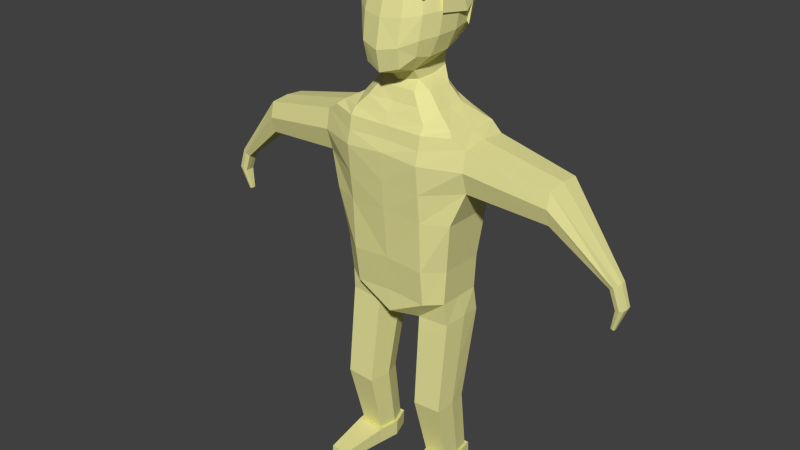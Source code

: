 # Source: Npc.blend  (saved by Blender 2.70.0; exported with 4.5.12 LTS)
import bpy
from mathutils import Matrix  # noqa: F401  (used for matrix-valued properties, if any)

bpy.ops.wm.read_factory_settings(use_empty=True)
scene = bpy.context.scene
scene.name = 'Scene'

# ---- collections
col_collection_1 = bpy.data.collections.new('Collection 1'); scene.collection.children.link(col_collection_1)

# ---- materials (node trees are filled in below, after node groups)
mat_npc_material = bpy.data.materials.new('Npc_Material')
mat_npc_material.alpha_threshold = 0.0
mat_npc_material.use_transparent_shadow = False
mat_npc_material.diffuse_color = (0.8, 0.7679, 0.3237, 1.0)
mat_npc_material.roughness = 0.5
mat_npc_material.specular_intensity = 0.0
mat_npc_material.line_color = (0.0, 0.0, 0.0, 1.0)
mat_pelo = bpy.data.materials.new('Pelo')
mat_pelo.alpha_threshold = 0.0
mat_pelo.use_transparent_shadow = False
mat_pelo.diffuse_color = (0.4029, 0.3519, 0.4109, 1.0)
mat_pelo.roughness = 0.5
mat_pelo.specular_intensity = 0.0
mat_pelo.line_color = (0.0, 0.0, 0.0, 1.0)
mat_short = bpy.data.materials.new('Short')
mat_short.alpha_threshold = 0.0
mat_short.use_transparent_shadow = False
mat_short.diffuse_color = (0.8, 0.0506, 0.1118, 1.0)
mat_short.roughness = 0.5
mat_short.specular_intensity = 0.0
mat_short.line_color = (0.0, 0.0, 0.0, 1.0)
mat_camisa = bpy.data.materials.new('Camisa')
mat_camisa.alpha_threshold = 0.0
mat_camisa.use_transparent_shadow = False
mat_camisa.diffuse_color = (0.8, 0.6077, 0.03067, 1.0)
mat_camisa.roughness = 0.5
mat_camisa.specular_intensity = 0.0
mat_camisa.line_color = (0.0, 0.0, 0.0, 1.0)

# ---- material node trees

# ---- world
world_world = bpy.data.worlds.new('World'); scene.world = world_world
world_world.color = (0.05088, 0.05088, 0.05088)
world_world.use_sun_shadow = False
world_world.sun_shadow_jitter_overblur = 0.0
world_world.cycles.sampling_method = 'MANUAL'
world_world.cycles.sample_map_resolution = 256

# ---- meshes
me_cube_002 = bpy.data.meshes.new('Cube.002')
me_cube_002.from_pydata([(0.4109, 0.4961, 3.553), (0.2149, 0.481, 3.78), (0.4942, -0.1795, 3.041), (0.2381, -0.5766, 2.939), (0.2354, 0.2825, 2.749), (0.2377, -0.2867, 2.624), (0.2482, 0.0768, 3.974), (0.2348, 0.2917, 3.889), (0.515, -0.1604, 3.578), (0.2311, 0.59, 3.564), (0.5481, 0.3353, 3.318), (0.5253, -0.1628, 3.316), (0.5247, 0.07579, 3.057), (0.5267, 0.3239, 3.334), (0.2515, -0.5261, 3.257), (0.2509, 0.01933, 2.665), (0.5154, 0.3155, 3.58), (0.5466, -0.1926, 3.299), (0.4006, 0.4812, 3.11), (0.2204, 0.4766, 2.887), (0.5487, 0.08461, 3.603), (0.4001, -0.4129, 3.012), (0.3995, -0.2114, 2.795), (0.3993, 0.2812, 2.881), (0.2475, 0.6312, 3.309), (0.2241, -0.5229, 2.694), (0.5141, 0.3153, 3.053), (0.2315, 0.3004, 3.92), (0.4254, -0.3835, 3.291), (0.4245, 0.05294, 2.821), (0.2318, 0.608, 3.054), (0.3462, 0.4215, 2.954), (0.3472, -0.394, 2.822), (0.2322, -0.1612, 3.931), (0.2327, -0.5036, 3.545), (0.7166, 0.3645, -0.5129), (0.7313, -0.2481, -0.4678), (0.8395, 0.3065, 0.932), (0.8395, -0.3781, 0.9432), (0.8362, 0.3684, 2.01), (0.8362, -0.3818, 2.01), (0.5, 0.4772, 0.8518), (0.3123, -0.2543, -0.4903), (0.3677, 0.3792, -0.5387), (0.5, -0.5041, 0.9209), (0.5, 0.4863, 2.006), (0.5, -0.5059, 1.992), (0.7079, 0.3083, -0.1794), (0.7079, -0.2823, -0.1668), (0.4993, 0.536, -0.2236), (0.4927, -0.4197, -0.1953), (0.9979, -0.3063, 1.372), (0.9996, 0.2691, 1.384), (0.5, -0.5443, 1.284), (0.5, 0.5166, 1.269), (0.7496, 0.2809, 0.2882), (0.7496, -0.3034, 0.2969), (0.4989, 0.4778, 0.2425), (0.4978, -0.4791, 0.2728), (1.0, -0.3372, 1.903), (1.0, 0.3209, 1.903), (0.5, -0.5368, 1.821), (0.5, 0.4919, 1.822), (1.0, -0.388, 1.65), (1.0, 0.3638, 1.649), (0.5, -0.5784, 1.652), (0.5, 0.4971, 1.639), (0.8395, -0.03995, 0.9376), (0.7467, 0.0761, -0.4692), (0.8362, -0.006607, 2.004), (0.539, 0.1973, 2.2), (0.2542, 0.09594, -0.4939), (0.539, -0.2157, 2.2), (0.7079, 0.0192, -0.1731), (0.9968, -0.01596, 1.364), (0.7496, -0.004946, 0.2925), (1.0, -0.008837, 1.928), (2.033, 0.1968, 1.306), (0.6758, 0.2671, -2.551), (0.6933, -0.1562, -2.549), (0.3887, -0.1603, -2.564), (0.421, 0.2775, -2.569), (0.706, 0.06038, -2.55), (0.3501, 0.0737, -2.567), (0.3076, -0.09879, -1.675), (0.3974, 0.1438, -1.697), (0.7432, -0.1151, -1.655), (0.7278, -0.3802, -1.654), (0.3548, -0.3853, -1.673), (0.7027, 0.1314, -1.675), (0.7033, 0.31, -2.536), (0.7245, -0.2009, -2.533), (0.3569, -0.2058, -2.552), (0.3958, 0.3226, -2.557), (0.7398, 0.06051, -2.535), (0.3103, 0.07659, -2.554), (0.7117, 0.3085, -2.751), (0.7329, -0.2023, -2.749), (0.3652, -0.2073, -2.767), (0.4042, 0.3211, -2.772), (0.7481, 0.05902, -2.75), (0.3186, 0.07511, -2.77), (0.6607, -0.8209, -2.599), (0.4357, -0.8239, -2.61), (0.6658, -0.8218, -2.731), (0.4408, -0.8248, -2.742), (2.728, -0.08427, 0.7162), (2.73, 0.04632, 0.7179), (2.825, -0.08792, 0.7881), (2.825, 0.05777, 0.7881), (2.777, -0.1016, 0.7528), (2.777, 0.06725, 0.7526), (2.726, -0.01692, 0.7152), (2.831, -0.01507, 0.7924), (2.762, -0.04251, 0.2267), (2.033, -0.01712, 1.291), (2.033, -0.01087, 1.73), (2.033, 0.2356, 1.706), (2.033, 0.2677, 1.503), (2.033, -0.2573, 1.706), (2.033, -0.3037, 1.505), (2.033, -0.245, 1.297), (2.812, -0.07827, 0.4825), (2.814, 0.04065, 0.4832), (2.918, -0.08159, 0.5129), (2.918, 0.05108, 0.5129), (2.866, -0.09408, 0.4979), (2.866, 0.05971, 0.4979), (2.811, -0.01694, 0.482), (2.924, -0.01526, 0.5147), (2.763, 0.007142, 0.2264), (2.807, -0.0439, 0.2156), (2.807, 0.0115, 0.2156), (2.785, -0.04911, 0.2211), (2.785, 0.0151, 0.2211), (2.762, -0.0169, 0.2269), (2.81, -0.0162, 0.215), (2.785, -0.017, 0.2211), (0.7672, 0.3011, 2.067), (0.7672, -0.3165, 2.068), (0.4904, 0.4359, 2.101), (0.4904, -0.4332, 2.088), (0.7672, -0.007637, 2.068), (0.3539, 0.3469, 2.24), (0.3539, -0.3636, 2.238), (0.539, -0.009228, 2.191), (0.3773, 0.1611, 2.392), (0.3773, -0.1803, 2.392), (0.2493, 0.2939, 2.392), (0.2493, -0.2997, 2.392), (0.3773, -0.009645, 2.39), (0.2395, 0.2681, 2.556), (0.2414, -0.2132, 2.508), (0.2523, 0.043, 2.512), (0.4962, -0.1332, 3.573), (0.4953, 0.3054, 3.089), (0.2359, -0.4495, 3.543), (0.2502, 0.08551, 3.938), (0.2195, 0.4581, 3.759), (0.4001, -0.3284, 3.543), (0.5571, 0.08875, 3.33), (0.4114, 0.506, 3.075), (0.2159, 0.501, 2.834), (0.4114, 0.2919, 3.795), (0.4122, -0.141, 3.801), (0.4314, -0.3722, 3.458), (0.2162, -0.3694, 3.788), (0.5788, 0.1992, 3.242), (0.4396, 0.5323, 3.315), (0.4406, 0.08236, 3.838), (0.3523, 0.4412, 2.906), (0.3523, 0.43, 3.716), (0.353, -0.3006, 3.721), (0.2829, -0.008912, -1.13), (0.7448, -0.02686, -1.108), (0.3352, -0.3248, -1.127), (0.3837, 0.2525, -1.162), (0.7294, -0.3192, -1.107), (0.7091, 0.2389, -1.139), (1.259, -0.01625, 1.346), (1.261, 0.2993, 1.853), (1.261, 0.3395, 1.612), (1.261, -0.317, 1.853), (1.261, 0.2508, 1.364), (1.261, -0.00935, 1.878), (1.261, -0.3667, 1.613), (1.26, -0.2908, 1.353), (-0.4109, 0.4961, 3.553), (-0.2149, 0.481, 3.78), (0.0, -0.1813, 3.972), (-0.4942, -0.1795, 3.041), (-0.2381, -0.5766, 2.939), (-0.2354, 0.2825, 2.749), (-0.2377, -0.2867, 2.624), (-0.2482, 0.0768, 3.974), (-0.2348, 0.2917, 3.889), (-0.515, -0.1604, 3.578), (0.0, -0.5493, 3.553), (-0.2311, 0.59, 3.564), (-0.5481, 0.3353, 3.318), (-0.5253, -0.1628, 3.316), (-0.5247, 0.07579, 3.057), (-0.5267, 0.3239, 3.334), (0.0, -0.4917, 3.55), (0.0, -0.6412, 2.892), (-0.2515, -0.5261, 3.257), (0.0, 0.2897, 2.701), (-0.2509, 0.01933, 2.665), (0.0, -0.3351, 2.558), (0.0, 0.3031, 3.926), (-0.5154, 0.3155, 3.58), (-0.5466, -0.1926, 3.299), (-0.4006, 0.4812, 3.11), (-0.2204, 0.4766, 2.887), (-0.5487, 0.08461, 3.603), (0.0, 0.6372, 3.033), (-0.4001, -0.4129, 3.012), (-0.3995, -0.2114, 2.795), (-0.3993, 0.2812, 2.881), (-0.2475, 0.6312, 3.309), (-0.2241, -0.5229, 2.694), (-0.5141, 0.3153, 3.053), (0.0, -0.578, 3.237), (0.0, 0.0822, 3.979), (0.0, 0.4799, 3.788), (0.0, 0.6157, 3.579), (0.0, 0.5014, 2.853), (-0.2315, 0.3004, 3.92), (-0.4254, -0.3835, 3.291), (-0.4245, 0.05294, 2.821), (-0.2318, 0.608, 3.054), (0.0, -0.5905, 2.628), (-0.3462, 0.4215, 2.954), (-0.3472, -0.394, 2.822), (-0.2322, -0.1612, 3.931), (-0.2327, -0.5036, 3.545), (-0.7166, 0.3645, -0.5129), (-0.7313, -0.2481, -0.4678), (-0.8395, 0.3065, 0.932), (-0.8395, -0.3781, 0.9432), (0.0, 0.4813, 0.9181), (0.0, 0.5793, -0.4515), (0.0, -0.5387, 0.9613), (0.0, -0.4335, -0.446), (-0.8362, 0.3684, 2.01), (-0.8362, -0.3818, 2.01), (0.0, 0.4822, 2.007), (0.0, -0.5003, 1.992), (-0.5, 0.4772, 0.8518), (-0.3123, -0.2543, -0.4903), (-0.3677, 0.3792, -0.5387), (-0.5, -0.5041, 0.9209), (-0.5, 0.4863, 2.006), (-0.5, -0.5059, 1.992), (-0.7079, 0.3083, -0.1794), (-0.7079, -0.2823, -0.1668), (0.0, 0.5362, -0.1863), (0.0, -0.4243, -0.1578), (-0.4993, 0.536, -0.2236), (-0.4927, -0.4197, -0.1953), (0.0, -0.567, 1.329), (-0.9979, -0.3063, 1.372), (-0.9996, 0.2691, 1.384), (0.0, 0.5137, 1.331), (-0.5, -0.5443, 1.284), (-0.5, 0.5166, 1.269), (-0.7496, 0.2809, 0.2882), (-0.7496, -0.3034, 0.2969), (0.0, 0.4797, 0.281), (0.0, -0.4817, 0.3076), (-0.4989, 0.4778, 0.2425), (-0.4978, -0.4791, 0.2728), (-1.0, -0.3372, 1.903), (-1.0, 0.3209, 1.903), (0.0, 0.4831, 1.837), (-0.5, -0.5368, 1.821), (-0.5, 0.4919, 1.822), (0.0, -0.527, 1.834), (-1.0, -0.388, 1.65), (-1.0, 0.3638, 1.649), (0.0, 0.4943, 1.674), (-0.5, -0.5784, 1.652), (-0.5, 0.4971, 1.639), (0.0, -0.5817, 1.687), (-0.8395, -0.03995, 0.9376), (-0.7467, 0.0761, -0.4692), (0.0, 0.07933, -0.4488), (-0.8362, -0.006607, 2.004), (-0.539, 0.1973, 2.2), (-0.2542, 0.09594, -0.4939), (-0.539, -0.2157, 2.2), (-0.7079, 0.0192, -0.1731), (-0.9968, -0.01596, 1.364), (-0.7496, -0.004946, 0.2925), (-1.0, -0.008837, 1.928), (-2.033, 0.1968, 1.306), (-0.6758, 0.2671, -2.551), (-0.6933, -0.1562, -2.549), (-0.3887, -0.1603, -2.564), (-0.421, 0.2775, -2.569), (-0.706, 0.06038, -2.55), (-0.3501, 0.0737, -2.567), (-0.3076, -0.09879, -1.675), (-0.3974, 0.1438, -1.697), (-0.7432, -0.1151, -1.655), (-0.7278, -0.3802, -1.654), (-0.3548, -0.3853, -1.673), (-0.7027, 0.1314, -1.675), (-0.7033, 0.31, -2.536), (-0.7245, -0.2009, -2.533), (-0.3569, -0.2058, -2.552), (-0.3958, 0.3226, -2.557), (-0.7398, 0.06051, -2.535), (-0.3103, 0.07659, -2.554), (-0.7117, 0.3085, -2.751), (-0.7329, -0.2023, -2.749), (-0.3652, -0.2073, -2.767), (-0.4042, 0.3211, -2.772), (-0.7481, 0.05902, -2.75), (-0.3186, 0.07511, -2.77), (-0.6607, -0.8209, -2.599), (-0.4357, -0.8239, -2.61), (-0.6658, -0.8218, -2.731), (-0.4408, -0.8248, -2.742), (-2.728, -0.08427, 0.7162), (-2.73, 0.04632, 0.7179), (-2.825, -0.08792, 0.7881), (-2.825, 0.05777, 0.7881), (-2.777, -0.1016, 0.7528), (-2.777, 0.06725, 0.7526), (-2.726, -0.01692, 0.7152), (-2.831, -0.01507, 0.7924), (-2.762, -0.04251, 0.2267), (-2.033, -0.01712, 1.291), (-2.033, -0.01087, 1.73), (-2.033, 0.2356, 1.706), (-2.033, 0.2677, 1.503), (-2.033, -0.2573, 1.706), (-2.033, -0.3037, 1.505), (-2.033, -0.245, 1.297), (-2.812, -0.07827, 0.4825), (-2.814, 0.04065, 0.4832), (-2.918, -0.08159, 0.5129), (-2.918, 0.05108, 0.5129), (-2.866, -0.09408, 0.4979), (-2.866, 0.05971, 0.4979), (-2.811, -0.01694, 0.482), (-2.924, -0.01526, 0.5147), (-2.763, 0.007142, 0.2264), (-2.807, -0.0439, 0.2156), (-2.807, 0.0115, 0.2156), (-2.785, -0.04911, 0.2211), (-2.785, 0.0151, 0.2211), (-2.762, -0.0169, 0.2269), (-2.81, -0.0162, 0.215), (-2.785, -0.017, 0.2211), (-0.7672, 0.3011, 2.067), (-0.7672, -0.3165, 2.068), (0.0, 0.4387, 2.119), (0.0, -0.4374, 2.105), (-0.4904, 0.4359, 2.101), (-0.4904, -0.4332, 2.088), (-0.7672, -0.007637, 2.068), (0.0, 0.3422, 2.238), (0.0, -0.352, 2.233), (-0.3539, 0.3469, 2.24), (-0.3539, -0.3636, 2.238), (-0.539, -0.009228, 2.191), (-0.3773, 0.1611, 2.392), (-0.3773, -0.1803, 2.392), (0.0, 0.2949, 2.392), (0.0, -0.3002, 2.392), (-0.2493, 0.2939, 2.392), (-0.2493, -0.2997, 2.392), (-0.3773, -0.009645, 2.39), (-0.2395, 0.2681, 2.556), (-0.2414, -0.2132, 2.508), (0.0, 0.2694, 2.516), (-0.2523, 0.043, 2.512), (0.0, -0.2596, 2.458), (-0.4962, -0.1332, 3.573), (-0.4953, 0.3054, 3.089), (-0.2359, -0.4495, 3.543), (-0.2502, 0.08551, 3.938), (-0.2195, 0.4581, 3.759), (-0.4001, -0.3284, 3.543), (-0.5571, 0.08875, 3.33), (-0.4114, 0.506, 3.075), (-0.2159, 0.501, 2.834), (-0.4114, 0.2919, 3.795), (-0.4122, -0.141, 3.801), (-0.4314, -0.3722, 3.458), (-0.2162, -0.3694, 3.788), (0.0, 0.6564, 3.306), (-0.5788, 0.1992, 3.242), (0.0, 0.07321, 4.018), (0.0, 0.5047, 3.811), (-0.4396, 0.5323, 3.315), (0.0, 0.5279, 2.797), (-0.4406, 0.08236, 3.838), (0.0, -0.4043, 3.819), (-0.3523, 0.4412, 2.906), (-0.3523, 0.43, 3.716), (-0.353, -0.3006, 3.721), (0.0, 0.3051, 3.971), (-0.2829, -0.008912, -1.13), (-0.7448, -0.02686, -1.108), (-0.3352, -0.3248, -1.127), (-0.3837, 0.2525, -1.162), (-0.7294, -0.3192, -1.107), (-0.7091, 0.2389, -1.139), (-1.259, -0.01625, 1.346), (-1.261, 0.2993, 1.853), (-1.261, 0.3395, 1.612), (-1.261, -0.317, 1.853), (-1.261, 0.2508, 1.364), (-1.261, -0.00935, 1.878), (-1.261, -0.3667, 1.613), (-1.26, -0.2908, 1.353)], [], [(16, 20, 167, 10), (30, 162, 398, 215), (30, 161, 170, 162), (30, 24, 168, 161), (30, 215, 393, 24), (9, 0, 168, 24), (9, 1, 171, 0), (9, 225, 396, 1), (9, 24, 393, 225), (2, 11, 28, 21), (2, 21, 32, 22), (2, 22, 29, 12), (3, 14, 222, 204), (3, 204, 231, 25), (3, 25, 32, 21), (3, 21, 28, 14), (15, 5, 152, 153), (4, 206, 226, 19), (4, 19, 31, 23), (4, 23, 29, 15), (5, 208, 379, 152), (5, 15, 29, 22), (5, 22, 32, 25), (5, 25, 231, 208), (49, 47, 35, 43), (73, 48, 36, 68), (86, 87, 79, 82), (50, 257, 243, 42), (61, 59, 40, 46), (46, 40, 139, 141), (76, 60, 39, 69), (62, 274, 246, 45), (256, 49, 43, 241), (286, 241, 43, 71), (48, 50, 42, 36), (277, 61, 46, 247), (45, 246, 358, 140), (60, 62, 45, 39), (57, 55, 47, 49), (75, 56, 48, 73), (58, 269, 257, 50), (268, 57, 49, 256), (56, 58, 50, 48), (44, 38, 51, 53), (67, 37, 52, 74), (41, 240, 263, 54), (242, 44, 53, 260), (37, 41, 54, 52), (41, 37, 55, 57), (67, 38, 56, 75), (44, 242, 269, 58), (240, 41, 57, 268), (38, 44, 58, 56), (65, 63, 59, 61), (119, 120, 110, 108), (66, 280, 274, 62), (283, 65, 61, 277), (64, 66, 62, 60), (53, 51, 63, 65), (118, 117, 109, 111), (54, 263, 280, 66), (260, 53, 65, 283), (52, 54, 66, 64), (47, 73, 68, 35), (84, 85, 81, 83), (247, 46, 141, 359), (59, 76, 69, 40), (243, 286, 71, 42), (69, 39, 138, 142), (55, 75, 73, 47), (38, 67, 74, 51), (37, 67, 75, 55), (115, 77, 107, 112), (117, 116, 113, 109), (88, 84, 83, 80), (85, 89, 78, 81), (87, 88, 80, 79), (89, 86, 82, 78), (174, 177, 87, 86), (173, 176, 85, 84), (175, 173, 84, 88), (176, 178, 89, 85), (177, 175, 88, 87), (178, 174, 86, 89), (78, 82, 94, 90), (79, 80, 92, 91), (81, 78, 90, 93), (80, 83, 95, 92), (82, 79, 91, 94), (83, 81, 93, 95), (94, 91, 97, 100), (95, 93, 99, 101), (101, 99, 96, 100), (98, 101, 100, 97), (92, 95, 101, 98), (93, 90, 96, 99), (92, 98, 105, 103), (90, 94, 100, 96), (102, 103, 105, 104), (97, 91, 102, 104), (98, 97, 104, 105), (91, 92, 103, 102), (108, 110, 126, 124), (111, 109, 125, 127), (112, 107, 123, 128), (109, 113, 129, 125), (116, 119, 108, 113), (77, 118, 111, 107), (120, 121, 106, 110), (121, 115, 112, 106), (182, 185, 120, 119), (181, 180, 117, 118), (179, 183, 77, 115), (180, 184, 116, 117), (184, 182, 119, 116), (183, 181, 118, 77), (185, 186, 121, 120), (186, 179, 115, 121), (124, 126, 133, 131), (127, 125, 132, 134), (128, 123, 130, 135), (125, 129, 136, 132), (113, 108, 124, 129), (107, 111, 127, 123), (110, 106, 122, 126), (106, 112, 128, 122), (137, 134, 132, 136), (135, 130, 134, 137), (133, 137, 136, 131), (114, 135, 137, 133), (129, 124, 131, 136), (123, 127, 134, 130), (126, 122, 114, 133), (122, 128, 135, 114), (141, 139, 72, 144), (140, 358, 363, 143), (359, 141, 144, 364), (142, 138, 70, 145), (40, 69, 142, 139), (39, 45, 140, 138), (144, 72, 147, 149), (143, 363, 370, 148), (364, 144, 149, 371), (145, 70, 146, 150), (139, 142, 145, 72), (138, 140, 143, 70), (72, 145, 150, 147), (70, 143, 148, 146), (371, 149, 152, 379), (4, 15, 153, 151), (206, 4, 151, 377), (147, 153, 152, 149), (370, 377, 151, 148), (146, 148, 151, 153), (147, 150, 146, 153), (159, 154, 8, 165), (156, 159, 165, 34), (16, 10, 168, 0), (16, 0, 171, 163), (16, 163, 169, 20), (8, 17, 167, 20), (8, 20, 169, 164), (8, 164, 172, 165), (26, 161, 168, 10), (34, 165, 172, 166), (34, 166, 400, 197), (33, 6, 395, 189), (33, 189, 400, 166), (33, 166, 172, 164), (33, 164, 169, 6), (27, 6, 169, 163), (27, 163, 171, 1), (27, 404, 395, 6), (68, 36, 177, 174), (71, 43, 176, 173), (42, 71, 173, 175), (43, 35, 178, 176), (36, 42, 175, 177), (35, 68, 174, 178), (59, 63, 185, 182), (64, 60, 180, 181), (74, 52, 183, 179), (60, 76, 184, 180), (76, 59, 182, 184), (52, 64, 181, 183), (63, 51, 186, 185), (51, 74, 179, 186), (154, 159, 28, 11), (2, 12, 160, 11), (155, 13, 160, 12), (155, 12, 29, 23), (155, 23, 31, 18), (156, 203, 222, 14), (156, 14, 28, 159), (7, 209, 223, 157), (7, 158, 224, 209), (11, 160, 167, 17), (7, 157, 6, 27), (158, 7, 27, 1), (155, 18, 161, 26), (18, 31, 170, 161), (157, 223, 395, 6), (19, 226, 398, 162), (203, 156, 34, 197), (224, 158, 1, 396), (160, 13, 10, 167), (154, 11, 17, 8), (13, 155, 26, 10), (31, 19, 162, 170), (1, 396, 224, 404, 27), (210, 199, 394, 214), (230, 215, 398, 388), (230, 388, 401, 387), (230, 387, 397, 219), (230, 219, 393, 215), (198, 219, 397, 187), (198, 187, 402, 188), (198, 188, 396, 225), (198, 225, 393, 219), (190, 216, 228, 200), (190, 217, 233, 216), (190, 201, 229, 217), (191, 204, 222, 205), (191, 220, 231, 204), (191, 216, 233, 220), (191, 205, 228, 216), (207, 378, 376, 193), (192, 213, 226, 206), (192, 218, 232, 213), (192, 207, 229, 218), (193, 376, 379, 208), (193, 217, 229, 207), (193, 220, 233, 217), (193, 208, 231, 220), (258, 250, 236, 254), (291, 285, 237, 255), (304, 300, 297, 305), (259, 249, 243, 257), (275, 253, 245, 272), (253, 361, 357, 245), (294, 287, 244, 273), (276, 252, 246, 274), (256, 241, 250, 258), (286, 289, 250, 241), (255, 237, 249, 259), (277, 247, 253, 275), (252, 360, 358, 246), (273, 244, 252, 276), (270, 258, 254, 266), (293, 291, 255, 267), (271, 259, 257, 269), (268, 256, 258, 270), (267, 255, 259, 271), (251, 264, 261, 239), (284, 292, 262, 238), (248, 265, 263, 240), (242, 260, 264, 251), (238, 262, 265, 248), (248, 270, 266, 238), (284, 293, 267, 239), (251, 271, 269, 242), (240, 268, 270, 248), (239, 267, 271, 251), (281, 275, 272, 278), (337, 326, 328, 338), (282, 276, 274, 280), (283, 277, 275, 281), (279, 273, 276, 282), (264, 281, 278, 261), (336, 329, 327, 335), (265, 282, 280, 263), (260, 283, 281, 264), (262, 279, 282, 265), (254, 236, 285, 291), (302, 301, 299, 303), (247, 359, 361, 253), (272, 245, 287, 294), (243, 249, 289, 286), (287, 362, 356, 244), (266, 254, 291, 293), (239, 261, 292, 284), (238, 266, 293, 284), (333, 330, 325, 295), (335, 327, 331, 334), (306, 298, 301, 302), (303, 299, 296, 307), (305, 297, 298, 306), (307, 296, 300, 304), (406, 304, 305, 409), (405, 302, 303, 408), (407, 306, 302, 405), (408, 303, 307, 410), (409, 305, 306, 407), (410, 307, 304, 406), (296, 308, 312, 300), (297, 309, 310, 298), (299, 311, 308, 296), (298, 310, 313, 301), (300, 312, 309, 297), (301, 313, 311, 299), (312, 318, 315, 309), (313, 319, 317, 311), (319, 318, 314, 317), (316, 315, 318, 319), (310, 316, 319, 313), (311, 317, 314, 308), (310, 321, 323, 316), (308, 314, 318, 312), (320, 322, 323, 321), (315, 322, 320, 309), (316, 323, 322, 315), (309, 320, 321, 310), (326, 342, 344, 328), (329, 345, 343, 327), (330, 346, 341, 325), (327, 343, 347, 331), (334, 331, 326, 337), (295, 325, 329, 336), (338, 328, 324, 339), (339, 324, 330, 333), (414, 337, 338, 417), (413, 336, 335, 412), (411, 333, 295, 415), (412, 335, 334, 416), (416, 334, 337, 414), (415, 295, 336, 413), (417, 338, 339, 418), (418, 339, 333, 411), (342, 349, 351, 344), (345, 352, 350, 343), (346, 353, 348, 341), (343, 350, 354, 347), (331, 347, 342, 326), (325, 341, 345, 329), (328, 344, 340, 324), (324, 340, 346, 330), (355, 354, 350, 352), (353, 355, 352, 348), (351, 349, 354, 355), (332, 351, 355, 353), (347, 354, 349, 342), (341, 348, 352, 345), (344, 351, 332, 340), (340, 332, 353, 346), (361, 366, 290, 357), (360, 365, 363, 358), (359, 364, 366, 361), (362, 367, 288, 356), (245, 357, 362, 287), (244, 356, 360, 252), (366, 373, 369, 290), (365, 372, 370, 363), (364, 371, 373, 366), (367, 374, 368, 288), (357, 290, 367, 362), (356, 288, 365, 360), (290, 369, 374, 367), (288, 368, 372, 365), (371, 379, 376, 373), (192, 375, 378, 207), (206, 377, 375, 192), (369, 373, 376, 378), (370, 372, 375, 377), (368, 378, 375, 372), (369, 378, 368, 374), (385, 391, 196, 380), (382, 235, 391, 385), (210, 187, 397, 199), (210, 389, 402, 187), (210, 214, 399, 389), (196, 214, 394, 211), (196, 390, 399, 214), (196, 391, 403, 390), (221, 199, 397, 387), (235, 392, 403, 391), (235, 197, 400, 392), (234, 189, 395, 194), (234, 392, 400, 189), (234, 390, 403, 392), (234, 194, 399, 390), (227, 389, 399, 194), (227, 188, 402, 389), (227, 194, 395, 404), (285, 406, 409, 237), (289, 405, 408, 250), (249, 407, 405, 289), (250, 408, 410, 236), (237, 409, 407, 249), (236, 410, 406, 285), (272, 414, 417, 278), (279, 413, 412, 273), (292, 411, 415, 262), (273, 412, 416, 294), (294, 416, 414, 272), (262, 415, 413, 279), (278, 417, 418, 261), (261, 418, 411, 292), (380, 200, 228, 385), (190, 200, 386, 201), (381, 201, 386, 202), (381, 218, 229, 201), (381, 212, 232, 218), (382, 205, 222, 203), (382, 385, 228, 205), (195, 383, 223, 209), (195, 209, 224, 384), (200, 211, 394, 386), (195, 227, 194, 383), (384, 188, 227, 195), (381, 221, 387, 212), (212, 387, 401, 232), (383, 194, 395, 223), (213, 388, 398, 226), (203, 197, 235, 382), (224, 396, 188, 384), (386, 394, 199, 202), (380, 196, 211, 200), (202, 199, 221, 381), (232, 401, 388, 213), (188, 227, 404, 224, 396)])
_uv = me_cube_002.uv_layers.new(name='UVMap')
_uv.uv.foreach_set('vector', [0.3407, 0.7603, 0.3727, 0.7602, 0.3517, 0.8066, 0.3342, 0.7947, 0.02924, 0.8463, 0.02927, 0.8159, 0.05904, 0.8103, 0.06125, 0.8429, 0.02924, 0.8463, 0.003235, 0.8495, 0.009913, 0.8261, 0.02927, 0.8159, 0.02924, 0.8463, 0.02803, 0.8814, 0.0003336, 0.8825, 0.003235, 0.8495, 0.02924, 0.8463, 0.06125, 0.8429, 0.06216, 0.8804, 0.02803, 0.8814, 0.03022, 0.9162, 0.004238, 0.915, 0.0003336, 0.8825, 0.02803, 0.8814, 0.03022, 0.9162, 0.03125, 0.9457, 0.01159, 0.9373, 0.004238, 0.915, 0.03022, 0.9162, 0.06216, 0.9178, 0.061, 0.9495, 0.03125, 0.9457, 0.03022, 0.9162, 0.02803, 0.8814, 0.06216, 0.8804, 0.06216, 0.9178, 0.5431, 0.5797, 0.5779, 0.5949, 0.5595, 0.6192, 0.5233, 0.6054, 0.5431, 0.5797, 0.5233, 0.6054, 0.5007, 0.5909, 0.5097, 0.5675, 0.5431, 0.5797, 0.5097, 0.5675, 0.5297, 0.537, 0.5614, 0.5498, 0.3389, 0.9132, 0.3372, 0.8698, 0.3723, 0.8733, 0.3723, 0.9203, 0.3724, 0.9147, 0.4059, 0.9219, 0.404, 0.9583, 0.3725, 0.9486, 0.5016, 0.6192, 0.475, 0.5974, 0.5007, 0.5909, 0.5233, 0.6054, 0.3724, 0.9147, 0.3476, 0.9047, 0.3446, 0.8664, 0.3708, 0.8713, 0.5057, 0.5296, 0.4815, 0.5644, 0.4721, 0.5483, 0.4887, 0.5173, 0.7025, 0.8659, 0.7025, 0.8976, 0.674, 0.9003, 0.6764, 0.8704, 0.532, 0.5024, 0.5606, 0.487, 0.5674, 0.4992, 0.5508, 0.5125, 0.532, 0.5024, 0.5508, 0.5125, 0.5297, 0.537, 0.5057, 0.5296, 0.7719, 0.0003336, 0.8052, 0.009091, 0.804, 0.02308, 0.7702, 0.01657, 0.4815, 0.5644, 0.5057, 0.5296, 0.5297, 0.537, 0.5097, 0.5675, 0.4815, 0.5644, 0.5097, 0.5675, 0.5007, 0.5909, 0.475, 0.5974, 0.4451, 0.8972, 0.447, 0.8645, 0.4768, 0.8548, 0.4768, 0.8901, 0.3372, 0.3227, 0.3053, 0.3285, 0.3048, 0.2829, 0.3526, 0.2791, 0.8592, 0.6435, 0.9006, 0.6427, 0.896, 0.6831, 0.8515, 0.6829, 0.8777, 0.8441, 0.9141, 0.8443, 0.8832, 0.9664, 0.8535, 0.9662, 0.7436, 0.3868, 0.8106, 0.3812, 0.8112, 0.4207, 0.7655, 0.4278, 0.742, 0.1097, 0.6702, 0.09965, 0.6931, 0.0847, 0.7411, 0.08642, 0.9465, 0.05855, 0.9355, 0.09991, 0.9247, 0.08936, 0.9353, 0.05266, 0.8889, 0.1328, 0.8445, 0.1416, 0.8338, 0.1162, 0.8847, 0.1084, 0.3376, 0.6034, 0.4057, 0.6051, 0.4058, 0.6283, 0.3376, 0.6286, 0.4054, 0.3274, 0.3372, 0.3227, 0.3526, 0.2791, 0.4059, 0.2911, 0.3059, 0.8011, 0.3059, 0.8697, 0.2547, 0.8425, 0.2707, 0.8035, 0.7117, 0.3837, 0.7436, 0.3868, 0.7655, 0.4278, 0.7083, 0.4251, 0.8098, 0.1075, 0.742, 0.1097, 0.7411, 0.08642, 0.809, 0.08597, 0.3376, 0.6286, 0.4058, 0.6283, 0.4052, 0.6437, 0.3382, 0.6415, 0.2668, 0.6146, 0.3376, 0.6034, 0.3376, 0.6286, 0.29, 0.6293, 0.3366, 0.3865, 0.2995, 0.3927, 0.3053, 0.3285, 0.3372, 0.3227, 0.8626, 0.5795, 0.9036, 0.579, 0.9006, 0.6427, 0.8592, 0.6435, 0.7433, 0.3223, 0.811, 0.3171, 0.8106, 0.3812, 0.7436, 0.3868, 0.4048, 0.3915, 0.3366, 0.3865, 0.3372, 0.3227, 0.4054, 0.3274, 0.7058, 0.32, 0.7433, 0.3223, 0.7436, 0.3868, 0.7117, 0.3837, 0.7426, 0.2333, 0.6941, 0.2311, 0.6706, 0.1727, 0.7428, 0.1834, 0.8677, 0.4901, 0.8201, 0.4907, 0.8256, 0.4261, 0.8647, 0.429, 0.3368, 0.4702, 0.4051, 0.4789, 0.4059, 0.5356, 0.3377, 0.5275, 0.8112, 0.2272, 0.7426, 0.2333, 0.7428, 0.1834, 0.8112, 0.1766, 0.288, 0.4812, 0.3368, 0.4702, 0.3377, 0.5275, 0.2658, 0.5433, 0.3368, 0.4702, 0.288, 0.4812, 0.2995, 0.3927, 0.3366, 0.3865, 0.8677, 0.4901, 0.9141, 0.4894, 0.9036, 0.579, 0.8626, 0.5795, 0.7426, 0.2333, 0.8112, 0.2272, 0.811, 0.3171, 0.7433, 0.3223, 0.4051, 0.4789, 0.3368, 0.4702, 0.3366, 0.3865, 0.4048, 0.3915, 0.6941, 0.2311, 0.7426, 0.2333, 0.7433, 0.3223, 0.7058, 0.32, 0.743, 0.1327, 0.6714, 0.1342, 0.6702, 0.09965, 0.742, 0.1097, 0.5284, 0.128, 0.5295, 0.1554, 0.4257, 0.26, 0.4189, 0.2552, 0.3376, 0.5783, 0.4058, 0.5827, 0.4057, 0.6051, 0.3376, 0.6034, 0.811, 0.1275, 0.743, 0.1327, 0.742, 0.1097, 0.8098, 0.1075, 0.2674, 0.5797, 0.3376, 0.5783, 0.3376, 0.6034, 0.2668, 0.6146, 0.7428, 0.1834, 0.6706, 0.1727, 0.6714, 0.1342, 0.743, 0.1327, 0.1248, 0.5604, 0.1245, 0.5881, 0.01329, 0.4625, 0.01997, 0.4576, 0.3377, 0.5275, 0.4059, 0.5356, 0.4058, 0.5827, 0.3376, 0.5783, 0.8112, 0.1766, 0.7428, 0.1834, 0.743, 0.1327, 0.811, 0.1275, 0.2658, 0.5433, 0.3377, 0.5275, 0.3376, 0.5783, 0.2674, 0.5797, 0.8196, 0.6443, 0.8592, 0.6435, 0.8515, 0.6829, 0.8119, 0.6893, 0.7531, 0.8769, 0.7869, 0.879, 0.8112, 0.9975, 0.7829, 0.9979, 0.809, 0.08597, 0.7411, 0.08642, 0.741, 0.0735, 0.8077, 0.07079, 0.9337, 0.1273, 0.8889, 0.1328, 0.8847, 0.1084, 0.9355, 0.09991, 0.3059, 0.7307, 0.3059, 0.8011, 0.2707, 0.8035, 0.2627, 0.7554, 0.8847, 0.1084, 0.8338, 0.1162, 0.841, 0.1028, 0.8829, 0.09606, 0.8234, 0.5799, 0.8626, 0.5795, 0.8592, 0.6435, 0.8196, 0.6443, 0.9141, 0.4894, 0.8677, 0.4901, 0.8647, 0.429, 0.9046, 0.428, 0.8201, 0.4907, 0.8677, 0.4901, 0.8626, 0.5795, 0.8234, 0.5799, 0.1077, 0.2763, 0.108, 0.3057, 0.006294, 0.2871, 0.006714, 0.2784, 0.8771, 0.2753, 0.9102, 0.2683, 0.9367, 0.4243, 0.9268, 0.4254, 0.714, 0.879, 0.7531, 0.8769, 0.7829, 0.9979, 0.751, 0.9997, 0.3443, 0.1199, 0.3025, 0.123, 0.3077, 0.002955, 0.3426, 0.0003336, 0.7129, 0.5873, 0.7637, 0.5895, 0.7562, 0.7128, 0.7147, 0.711, 0.8438, 0.8475, 0.8777, 0.8441, 0.8535, 0.9662, 0.8251, 0.9669, 0.8656, 0.7697, 0.9057, 0.7699, 0.9141, 0.8443, 0.8777, 0.8441, 0.7616, 0.8015, 0.7981, 0.805, 0.7869, 0.879, 0.7531, 0.8769, 0.7185, 0.8038, 0.7616, 0.8015, 0.7531, 0.8769, 0.714, 0.879, 0.3481, 0.1934, 0.3036, 0.1968, 0.3025, 0.123, 0.3443, 0.1199, 0.7108, 0.5124, 0.7645, 0.5149, 0.7637, 0.5895, 0.7129, 0.5873, 0.8291, 0.7745, 0.8656, 0.7697, 0.8777, 0.8441, 0.8438, 0.8475, 0.2383, 0.818, 0.2101, 0.8133, 0.2103, 0.8103, 0.2444, 0.8159, 0.1804, 0.8137, 0.1781, 0.8492, 0.1717, 0.8536, 0.1744, 0.8108, 0.2383, 0.8474, 0.2383, 0.818, 0.2444, 0.8159, 0.2444, 0.8514, 0.1781, 0.8492, 0.21, 0.8549, 0.2101, 0.8605, 0.1717, 0.8536, 0.2101, 0.8133, 0.1804, 0.8137, 0.1744, 0.8108, 0.2103, 0.8103, 0.21, 0.8549, 0.2383, 0.8474, 0.2444, 0.8514, 0.2101, 0.8605, 0.9147, 0.7047, 0.9153, 0.6689, 0.9443, 0.6689, 0.9438, 0.7047, 0.9147, 0.4605, 0.9155, 0.4264, 0.945, 0.4261, 0.9443, 0.4603, 0.6683, 0.8066, 0.7025, 0.8169, 0.7025, 0.8588, 0.6685, 0.8653, 0.6298, 0.8147, 0.6683, 0.8066, 0.6685, 0.8653, 0.6326, 0.8647, 0.9155, 0.499, 0.9147, 0.4605, 0.9443, 0.4603, 0.945, 0.4988, 0.5106, 0.8558, 0.5106, 0.898, 0.4811, 0.8971, 0.4811, 0.8548, 0.9155, 0.499, 0.945, 0.4988, 0.9437, 0.5832, 0.9257, 0.5833, 0.9153, 0.739, 0.9147, 0.7047, 0.9438, 0.7047, 0.9443, 0.739, 0.6552, 0.8969, 0.6552, 0.8662, 0.6733, 0.8659, 0.6733, 0.8966, 0.9443, 0.6689, 0.9153, 0.6689, 0.9263, 0.584, 0.9441, 0.584, 0.6298, 0.8147, 0.6326, 0.8647, 0.5472, 0.8592, 0.5455, 0.8285, 0.1744, 0.8108, 0.1717, 0.8536, 0.0874, 0.837, 0.08908, 0.8108, 0.4189, 0.2552, 0.4257, 0.26, 0.4139, 0.295, 0.4065, 0.2931, 0.01997, 0.4576, 0.01329, 0.4625, 0.0003336, 0.4248, 0.007593, 0.4227, 0.2342, 0.8704, 0.2344, 0.8791, 0.2014, 0.8783, 0.2014, 0.8704, 0.08819, 0.8812, 0.0874, 0.8712, 0.1232, 0.8705, 0.1236, 0.8797, 0.9102, 0.2683, 0.9439, 0.2646, 0.9465, 0.4223, 0.9367, 0.4243, 0.1236, 0.5332, 0.1248, 0.5604, 0.01997, 0.4576, 0.02604, 0.4528, 0.5295, 0.1554, 0.5287, 0.1841, 0.4322, 0.265, 0.4257, 0.26, 0.1076, 0.2451, 0.1077, 0.2763, 0.006714, 0.2784, 0.006493, 0.2691, 0.6343, 0.1068, 0.6356, 0.1395, 0.5295, 0.1554, 0.5284, 0.128, 0.2313, 0.5748, 0.2308, 0.6079, 0.1245, 0.5881, 0.1248, 0.5604, 0.2142, 0.276, 0.2143, 0.3126, 0.108, 0.3057, 0.1077, 0.2763, 0.8528, 0.1754, 0.8943, 0.1671, 0.9102, 0.2683, 0.8771, 0.2753, 0.8943, 0.1671, 0.9363, 0.162, 0.9439, 0.2646, 0.9102, 0.2683, 0.2299, 0.5407, 0.2313, 0.5748, 0.1248, 0.5604, 0.1236, 0.5332, 0.6356, 0.1395, 0.6347, 0.1756, 0.5287, 0.1841, 0.5295, 0.1554, 0.214, 0.2383, 0.2142, 0.276, 0.1077, 0.2763, 0.1076, 0.2451, 0.4065, 0.2931, 0.4139, 0.295, 0.4244, 0.3331, 0.4213, 0.3339, 0.007593, 0.4227, 0.0003336, 0.4248, 0.01467, 0.3839, 0.01774, 0.3846, 0.2014, 0.8704, 0.2014, 0.8783, 0.1669, 0.873, 0.167, 0.8697, 0.1236, 0.8797, 0.1232, 0.8705, 0.1662, 0.8702, 0.1662, 0.874, 0.0874, 0.8712, 0.088, 0.8612, 0.1235, 0.8615, 0.1232, 0.8705, 0.02604, 0.4528, 0.01997, 0.4576, 0.007593, 0.4227, 0.01427, 0.4206, 0.4257, 0.26, 0.4322, 0.265, 0.4209, 0.2972, 0.4139, 0.295, 0.2344, 0.8612, 0.2342, 0.8704, 0.2014, 0.8704, 0.2015, 0.862, 0.2508, 0.7911, 0.2511, 0.7955, 0.248, 0.7952, 0.2474, 0.7915, 0.254, 0.7909, 0.254, 0.7942, 0.2511, 0.7955, 0.2508, 0.7911, 0.2505, 0.7867, 0.2508, 0.7911, 0.2474, 0.7915, 0.2475, 0.7876, 0.2537, 0.7874, 0.254, 0.7909, 0.2508, 0.7911, 0.2505, 0.7867, 0.1232, 0.8705, 0.1235, 0.8615, 0.1661, 0.8664, 0.1662, 0.8702, 0.01427, 0.4206, 0.007593, 0.4227, 0.01774, 0.3846, 0.02056, 0.3853, 0.4139, 0.295, 0.4209, 0.2972, 0.4273, 0.3324, 0.4244, 0.3331, 0.2015, 0.862, 0.2014, 0.8704, 0.167, 0.8697, 0.167, 0.8662, 0.9353, 0.05266, 0.9247, 0.08936, 0.9053, 0.05581, 0.9216, 0.02817, 0.3382, 0.6415, 0.4052, 0.6437, 0.4038, 0.6598, 0.3556, 0.6605, 0.8077, 0.07079, 0.741, 0.0735, 0.7581, 0.05314, 0.806, 0.05358, 0.8829, 0.09606, 0.841, 0.1028, 0.8493, 0.06474, 0.8774, 0.06088, 0.9355, 0.09991, 0.8847, 0.1084, 0.8829, 0.09606, 0.9247, 0.08936, 0.8338, 0.1162, 0.8119, 0.07913, 0.8174, 0.0707, 0.841, 0.1028, 0.9216, 0.02817, 0.9053, 0.05581, 0.8953, 0.02481, 0.9091, 0.007057, 0.3556, 0.6605, 0.4038, 0.6598, 0.4031, 0.6809, 0.3691, 0.6811, 0.806, 0.05358, 0.7581, 0.05314, 0.7709, 0.03222, 0.8048, 0.03194, 0.8774, 0.06088, 0.8493, 0.06474, 0.849, 0.03221, 0.8721, 0.02862, 0.9247, 0.08936, 0.8829, 0.09606, 0.8774, 0.06088, 0.9053, 0.05581, 0.841, 0.1028, 0.8174, 0.0707, 0.8252, 0.04341, 0.8493, 0.06474, 0.9053, 0.05581, 0.8774, 0.06088, 0.8721, 0.02862, 0.8953, 0.02481, 0.8493, 0.06474, 0.8252, 0.04341, 0.8287, 0.01994, 0.849, 0.03221, 0.8048, 0.03194, 0.7709, 0.03222, 0.7702, 0.01657, 0.804, 0.02308, 0.532, 0.5024, 0.5057, 0.5296, 0.4887, 0.5173, 0.5078, 0.4923, 0.4032, 0.7234, 0.371, 0.7301, 0.3701, 0.7035, 0.4028, 0.6979, 0.8953, 0.02481, 0.8613, 0.006966, 0.8958, 0.0003336, 0.9091, 0.007057, 0.4031, 0.6809, 0.4028, 0.6979, 0.3701, 0.7035, 0.3691, 0.6811, 0.849, 0.03221, 0.8287, 0.01994, 0.83, 0.007455, 0.8613, 0.006966, 0.8953, 0.02481, 0.8721, 0.02862, 0.849, 0.03221, 0.8613, 0.006966, 0.07055, 0.8725, 0.08464, 0.8985, 0.08011, 0.8984, 0.06283, 0.8733, 0.07031, 0.8446, 0.07055, 0.8725, 0.06283, 0.8733, 0.06457, 0.8398, 0.3407, 0.7603, 0.3342, 0.7947, 0.3068, 0.7942, 0.3152, 0.7633, 0.6405, 0.7135, 0.6656, 0.723, 0.6577, 0.7413, 0.6388, 0.7404, 0.3407, 0.7603, 0.3467, 0.7338, 0.3761, 0.7307, 0.3727, 0.7602, 0.4056, 0.7681, 0.4059, 0.8056, 0.3517, 0.8066, 0.3727, 0.7602, 0.4056, 0.7681, 0.3727, 0.7602, 0.3761, 0.7307, 0.4059, 0.7398, 0.5753, 0.7165, 0.5795, 0.7436, 0.5575, 0.7464, 0.546, 0.72, 0.4167, 0.7872, 0.3905, 0.7833, 0.3907, 0.75, 0.4181, 0.7504, 0.4386, 0.8919, 0.4444, 0.9233, 0.4116, 0.9065, 0.4065, 0.8851, 0.4386, 0.8919, 0.4065, 0.8851, 0.4088, 0.8548, 0.4444, 0.8599, 0.5783, 0.7739, 0.611, 0.7733, 0.6119, 0.806, 0.5768, 0.8046, 0.5783, 0.7739, 0.5768, 0.8046, 0.5455, 0.7959, 0.5491, 0.7677, 0.5783, 0.7739, 0.5491, 0.7677, 0.5575, 0.7464, 0.5795, 0.7436, 0.5783, 0.7739, 0.5795, 0.7436, 0.6102, 0.7411, 0.611, 0.7733, 0.6415, 0.7702, 0.611, 0.7733, 0.6102, 0.7411, 0.6388, 0.7404, 0.6415, 0.7702, 0.6388, 0.7404, 0.6577, 0.7413, 0.6656, 0.7617, 0.08117, 0.6807, 0.05031, 0.6762, 0.05236, 0.6444, 0.0845, 0.6503, 0.8515, 0.6829, 0.896, 0.6831, 0.9057, 0.7699, 0.8656, 0.7697, 0.7715, 0.7135, 0.8112, 0.7187, 0.7981, 0.805, 0.7616, 0.8015, 0.7238, 0.7161, 0.7715, 0.7135, 0.7616, 0.8015, 0.7185, 0.8038, 0.3526, 0.2791, 0.3048, 0.2829, 0.3036, 0.1968, 0.3481, 0.1934, 0.7083, 0.4251, 0.7655, 0.4278, 0.7645, 0.5149, 0.7108, 0.5124, 0.8119, 0.6893, 0.8515, 0.6829, 0.8656, 0.7697, 0.8291, 0.7745, 0.6702, 0.09965, 0.6714, 0.1342, 0.6356, 0.1395, 0.6343, 0.1068, 0.2674, 0.5797, 0.2668, 0.6146, 0.2308, 0.6079, 0.2313, 0.5748, 0.2503, 0.2759, 0.2503, 0.3149, 0.2143, 0.3126, 0.2142, 0.276, 0.8445, 0.1416, 0.8889, 0.1328, 0.8943, 0.1671, 0.8528, 0.1754, 0.8889, 0.1328, 0.9337, 0.1273, 0.9363, 0.162, 0.8943, 0.1671, 0.2658, 0.5433, 0.2674, 0.5797, 0.2313, 0.5748, 0.2299, 0.5407, 0.6714, 0.1342, 0.6706, 0.1727, 0.6347, 0.1756, 0.6356, 0.1395, 0.2501, 0.236, 0.2503, 0.2759, 0.2142, 0.276, 0.214, 0.2383, 0.6104, 0.6067, 0.593, 0.6277, 0.5595, 0.6192, 0.5779, 0.5949, 0.5431, 0.5797, 0.5614, 0.5498, 0.5959, 0.5653, 0.5779, 0.5949, 0.5791, 0.5234, 0.6104, 0.5365, 0.5959, 0.5653, 0.5614, 0.5498, 0.5791, 0.5234, 0.5614, 0.5498, 0.5297, 0.537, 0.5508, 0.5125, 0.5791, 0.5234, 0.5508, 0.5125, 0.5674, 0.4992, 0.5909, 0.5021, 0.3724, 0.8959, 0.4053, 0.8956, 0.4059, 0.9383, 0.3708, 0.9348, 0.3724, 0.8324, 0.3708, 0.8713, 0.3446, 0.8664, 0.3479, 0.8321, 0.5418, 0.8888, 0.5113, 0.8852, 0.5127, 0.8548, 0.5448, 0.8607, 0.5418, 0.8888, 0.5448, 0.9122, 0.5165, 0.9104, 0.5113, 0.8852, 0.702, 0.7811, 0.6952, 0.7471, 0.7051, 0.7302, 0.7051, 0.7847, 0.2395, 0.8909, 0.2456, 0.9192, 0.2417, 0.9224, 0.2351, 0.8916, 0.2456, 0.8628, 0.2395, 0.8909, 0.2351, 0.8916, 0.2417, 0.8612, 0.254, 0.7307, 0.254, 0.7547, 0.2487, 0.7574, 0.2487, 0.7313, 0.5909, 0.5021, 0.5674, 0.4992, 0.5629, 0.4939, 0.5885, 0.497, 0.7134, 0.7135, 0.7134, 0.748, 0.708, 0.7487, 0.7086, 0.7144, 0.5525, 0.8841, 0.5567, 0.9137, 0.5491, 0.9156, 0.5455, 0.8865, 0.08464, 0.815, 0.07031, 0.8446, 0.06457, 0.8398, 0.07824, 0.8103, 0.2508, 0.7841, 0.5448, 0.9122, 0.254, 0.758, 0.254, 0.786, 0.6952, 0.7471, 0.6896, 0.7155, 0.6916, 0.7135, 0.7051, 0.7302, 0.6663, 0.7825, 0.702, 0.7811, 0.7051, 0.7847, 0.6664, 0.7862, 0.7114, 0.7494, 0.7114, 0.7832, 0.708, 0.7877, 0.708, 0.7511, 0.5567, 0.8659, 0.5525, 0.8841, 0.5455, 0.8865, 0.55, 0.8668, 0.1378, 0.7101, 0.2456, 0.6988, 0.126, 0.7081, 0.1223, 0.6966, 0.1363, 0.6986, 0.3407, 0.7603, 0.3342, 0.7947, 0.3517, 0.8066, 0.3727, 0.7602, 0.02924, 0.8463, 0.06125, 0.8429, 0.05904, 0.8103, 0.02927, 0.8159, 0.02924, 0.8463, 0.02927, 0.8159, 0.009913, 0.8261, 0.003235, 0.8495, 0.02924, 0.8463, 0.003235, 0.8495, 0.0003336, 0.8825, 0.02803, 0.8814, 0.02924, 0.8463, 0.02803, 0.8814, 0.06216, 0.8804, 0.06125, 0.8429, 0.03022, 0.9162, 0.02803, 0.8814, 0.0003336, 0.8825, 0.004238, 0.915, 0.03022, 0.9162, 0.004238, 0.915, 0.01159, 0.9373, 0.03125, 0.9457, 0.03022, 0.9162, 0.03125, 0.9457, 0.061, 0.9495, 0.06216, 0.9178, 0.03022, 0.9162, 0.06216, 0.9178, 0.06216, 0.8804, 0.02803, 0.8814, 0.5431, 0.5797, 0.5233, 0.6054, 0.5595, 0.6192, 0.5779, 0.5949, 0.5431, 0.5797, 0.5097, 0.5675, 0.5007, 0.5909, 0.5233, 0.6054, 0.5431, 0.5797, 0.5614, 0.5498, 0.5297, 0.537, 0.5097, 0.5675, 0.3389, 0.9132, 0.3723, 0.9203, 0.3723, 0.8733, 0.3372, 0.8698, 0.3724, 0.9147, 0.3725, 0.9486, 0.404, 0.9583, 0.4059, 0.9219, 0.5016, 0.6192, 0.5233, 0.6054, 0.5007, 0.5909, 0.475, 0.5974, 0.3724, 0.9147, 0.3708, 0.8713, 0.3446, 0.8664, 0.3476, 0.9047, 0.5057, 0.5296, 0.4887, 0.5173, 0.4721, 0.5483, 0.4815, 0.5644, 0.7025, 0.8659, 0.6764, 0.8704, 0.674, 0.9003, 0.7025, 0.8976, 0.532, 0.5024, 0.5508, 0.5125, 0.5674, 0.4992, 0.5606, 0.487, 0.532, 0.5024, 0.5057, 0.5296, 0.5297, 0.537, 0.5508, 0.5125, 0.7719, 0.0003336, 0.7702, 0.01657, 0.804, 0.02308, 0.8052, 0.009091, 0.4815, 0.5644, 0.5097, 0.5675, 0.5297, 0.537, 0.5057, 0.5296, 0.4815, 0.5644, 0.475, 0.5974, 0.5007, 0.5909, 0.5097, 0.5675, 0.4451, 0.8972, 0.4768, 0.8901, 0.4768, 0.8548, 0.447, 0.8645, 0.3372, 0.3227, 0.3526, 0.2791, 0.3048, 0.2829, 0.3053, 0.3285, 0.8592, 0.6435, 0.8515, 0.6829, 0.896, 0.6831, 0.9006, 0.6427, 0.8777, 0.8441, 0.8535, 0.9662, 0.8832, 0.9664, 0.9141, 0.8443, 0.7436, 0.3868, 0.7655, 0.4278, 0.8112, 0.4207, 0.8106, 0.3812, 0.742, 0.1097, 0.7411, 0.08642, 0.6931, 0.0847, 0.6702, 0.09965, 0.9465, 0.05855, 0.9353, 0.05266, 0.9247, 0.08936, 0.9355, 0.09991, 0.8889, 0.1328, 0.8847, 0.1084, 0.8338, 0.1162, 0.8445, 0.1416, 0.3376, 0.6034, 0.3376, 0.6286, 0.4058, 0.6283, 0.4057, 0.6051, 0.4054, 0.3274, 0.4059, 0.2911, 0.3526, 0.2791, 0.3372, 0.3227, 0.3059, 0.8011, 0.2707, 0.8035, 0.2547, 0.8425, 0.3059, 0.8697, 0.7117, 0.3837, 0.7083, 0.4251, 0.7655, 0.4278, 0.7436, 0.3868, 0.8098, 0.1075, 0.809, 0.08597, 0.7411, 0.08642, 0.742, 0.1097, 0.3376, 0.6286, 0.3382, 0.6415, 0.4052, 0.6437, 0.4058, 0.6283, 0.2668, 0.6146, 0.29, 0.6293, 0.3376, 0.6286, 0.3376, 0.6034, 0.3366, 0.3865, 0.3372, 0.3227, 0.3053, 0.3285, 0.2995, 0.3927, 0.8626, 0.5795, 0.8592, 0.6435, 0.9006, 0.6427, 0.9036, 0.579, 0.7433, 0.3223, 0.7436, 0.3868, 0.8106, 0.3812, 0.811, 0.3171, 0.4048, 0.3915, 0.4054, 0.3274, 0.3372, 0.3227, 0.3366, 0.3865, 0.7058, 0.32, 0.7117, 0.3837, 0.7436, 0.3868, 0.7433, 0.3223, 0.7426, 0.2333, 0.7428, 0.1834, 0.6706, 0.1727, 0.6941, 0.2311, 0.8677, 0.4901, 0.8647, 0.429, 0.8256, 0.4261, 0.8201, 0.4907, 0.3368, 0.4702, 0.3377, 0.5275, 0.4059, 0.5356, 0.4051, 0.4789, 0.8112, 0.2272, 0.8112, 0.1766, 0.7428, 0.1834, 0.7426, 0.2333, 0.288, 0.4812, 0.2658, 0.5433, 0.3377, 0.5275, 0.3368, 0.4702, 0.3368, 0.4702, 0.3366, 0.3865, 0.2995, 0.3927, 0.288, 0.4812, 0.8677, 0.4901, 0.8626, 0.5795, 0.9036, 0.579, 0.9141, 0.4894, 0.7426, 0.2333, 0.7433, 0.3223, 0.811, 0.3171, 0.8112, 0.2272, 0.4051, 0.4789, 0.4048, 0.3915, 0.3366, 0.3865, 0.3368, 0.4702, 0.6941, 0.2311, 0.7058, 0.32, 0.7433, 0.3223, 0.7426, 0.2333, 0.743, 0.1327, 0.742, 0.1097, 0.6702, 0.09965, 0.6714, 0.1342, 0.5284, 0.128, 0.4189, 0.2552, 0.4257, 0.26, 0.5295, 0.1554, 0.3376, 0.5783, 0.3376, 0.6034, 0.4057, 0.6051, 0.4058, 0.5827, 0.811, 0.1275, 0.8098, 0.1075, 0.742, 0.1097, 0.743, 0.1327, 0.2674, 0.5797, 0.2668, 0.6146, 0.3376, 0.6034, 0.3376, 0.5783, 0.7428, 0.1834, 0.743, 0.1327, 0.6714, 0.1342, 0.6706, 0.1727, 0.1248, 0.5604, 0.01997, 0.4576, 0.01329, 0.4625, 0.1245, 0.5881, 0.3377, 0.5275, 0.3376, 0.5783, 0.4058, 0.5827, 0.4059, 0.5356, 0.8112, 0.1766, 0.811, 0.1275, 0.743, 0.1327, 0.7428, 0.1834, 0.2658, 0.5433, 0.2674, 0.5797, 0.3376, 0.5783, 0.3377, 0.5275, 0.8196, 0.6443, 0.8119, 0.6893, 0.8515, 0.6829, 0.8592, 0.6435, 0.7531, 0.8769, 0.7829, 0.9979, 0.8112, 0.9975, 0.7869, 0.879, 0.809, 0.08597, 0.8077, 0.07079, 0.741, 0.0735, 0.7411, 0.08642, 0.9337, 0.1273, 0.9355, 0.09991, 0.8847, 0.1084, 0.8889, 0.1328, 0.3059, 0.7307, 0.2627, 0.7554, 0.2707, 0.8035, 0.3059, 0.8011, 0.8847, 0.1084, 0.8829, 0.09606, 0.841, 0.1028, 0.8338, 0.1162, 0.8234, 0.5799, 0.8196, 0.6443, 0.8592, 0.6435, 0.8626, 0.5795, 0.9141, 0.4894, 0.9046, 0.428, 0.8647, 0.429, 0.8677, 0.4901, 0.8201, 0.4907, 0.8234, 0.5799, 0.8626, 0.5795, 0.8677, 0.4901, 0.1077, 0.2763, 0.006714, 0.2784, 0.006294, 0.2871, 0.108, 0.3057, 0.8771, 0.2753, 0.9268, 0.4254, 0.9367, 0.4243, 0.9102, 0.2683, 0.714, 0.879, 0.751, 0.9997, 0.7829, 0.9979, 0.7531, 0.8769, 0.3443, 0.1199, 0.3426, 0.0003336, 0.3077, 0.002955, 0.3025, 0.123, 0.7129, 0.5873, 0.7147, 0.711, 0.7562, 0.7128, 0.7637, 0.5895, 0.8438, 0.8475, 0.8251, 0.9669, 0.8535, 0.9662, 0.8777, 0.8441, 0.8656, 0.7697, 0.8777, 0.8441, 0.9141, 0.8443, 0.9057, 0.7699, 0.7616, 0.8015, 0.7531, 0.8769, 0.7869, 0.879, 0.7981, 0.805, 0.7185, 0.8038, 0.714, 0.879, 0.7531, 0.8769, 0.7616, 0.8015, 0.3481, 0.1934, 0.3443, 0.1199, 0.3025, 0.123, 0.3036, 0.1968, 0.7108, 0.5124, 0.7129, 0.5873, 0.7637, 0.5895, 0.7645, 0.5149, 0.8291, 0.7745, 0.8438, 0.8475, 0.8777, 0.8441, 0.8656, 0.7697, 0.2383, 0.818, 0.2444, 0.8159, 0.2103, 0.8103, 0.2101, 0.8133, 0.1804, 0.8137, 0.1744, 0.8108, 0.1717, 0.8536, 0.1781, 0.8492, 0.2383, 0.8474, 0.2444, 0.8514, 0.2444, 0.8159, 0.2383, 0.818, 0.1781, 0.8492, 0.1717, 0.8536, 0.2101, 0.8605, 0.21, 0.8549, 0.2101, 0.8133, 0.2103, 0.8103, 0.1744, 0.8108, 0.1804, 0.8137, 0.21, 0.8549, 0.2101, 0.8605, 0.2444, 0.8514, 0.2383, 0.8474, 0.9147, 0.7047, 0.9438, 0.7047, 0.9443, 0.6689, 0.9153, 0.6689, 0.9147, 0.4605, 0.9443, 0.4603, 0.945, 0.4261, 0.9155, 0.4264, 0.6683, 0.8066, 0.6685, 0.8653, 0.7025, 0.8588, 0.7025, 0.8169, 0.6298, 0.8147, 0.6326, 0.8647, 0.6685, 0.8653, 0.6683, 0.8066, 0.9155, 0.499, 0.945, 0.4988, 0.9443, 0.4603, 0.9147, 0.4605, 0.5106, 0.8558, 0.4811, 0.8548, 0.4811, 0.8971, 0.5106, 0.898, 0.9155, 0.499, 0.9257, 0.5833, 0.9437, 0.5832, 0.945, 0.4988, 0.9153, 0.739, 0.9443, 0.739, 0.9438, 0.7047, 0.9147, 0.7047, 0.6552, 0.8969, 0.6733, 0.8966, 0.6733, 0.8659, 0.6552, 0.8662, 0.9443, 0.6689, 0.9441, 0.584, 0.9263, 0.584, 0.9153, 0.6689, 0.6298, 0.8147, 0.5455, 0.8285, 0.5472, 0.8592, 0.6326, 0.8647, 0.1744, 0.8108, 0.08908, 0.8108, 0.0874, 0.837, 0.1717, 0.8536, 0.4189, 0.2552, 0.4065, 0.2931, 0.4139, 0.295, 0.4257, 0.26, 0.01997, 0.4576, 0.007593, 0.4227, 0.0003336, 0.4248, 0.01329, 0.4625, 0.2342, 0.8704, 0.2014, 0.8704, 0.2014, 0.8783, 0.2344, 0.8791, 0.08819, 0.8812, 0.1236, 0.8797, 0.1232, 0.8705, 0.0874, 0.8712, 0.9102, 0.2683, 0.9367, 0.4243, 0.9465, 0.4223, 0.9439, 0.2646, 0.1236, 0.5332, 0.02604, 0.4528, 0.01997, 0.4576, 0.1248, 0.5604, 0.5295, 0.1554, 0.4257, 0.26, 0.4322, 0.265, 0.5287, 0.1841, 0.1076, 0.2451, 0.006493, 0.2691, 0.006714, 0.2784, 0.1077, 0.2763, 0.6343, 0.1068, 0.5284, 0.128, 0.5295, 0.1554, 0.6356, 0.1395, 0.2313, 0.5748, 0.1248, 0.5604, 0.1245, 0.5881, 0.2308, 0.6079, 0.2142, 0.276, 0.1077, 0.2763, 0.108, 0.3057, 0.2143, 0.3126, 0.8528, 0.1754, 0.8771, 0.2753, 0.9102, 0.2683, 0.8943, 0.1671, 0.8943, 0.1671, 0.9102, 0.2683, 0.9439, 0.2646, 0.9363, 0.162, 0.2299, 0.5407, 0.1236, 0.5332, 0.1248, 0.5604, 0.2313, 0.5748, 0.6356, 0.1395, 0.5295, 0.1554, 0.5287, 0.1841, 0.6347, 0.1756, 0.214, 0.2383, 0.1076, 0.2451, 0.1077, 0.2763, 0.2142, 0.276, 0.4065, 0.2931, 0.4213, 0.3339, 0.4244, 0.3331, 0.4139, 0.295, 0.007593, 0.4227, 0.01774, 0.3846, 0.01467, 0.3839, 0.0003336, 0.4248, 0.2014, 0.8704, 0.167, 0.8697, 0.1669, 0.873, 0.2014, 0.8783, 0.1236, 0.8797, 0.1662, 0.874, 0.1662, 0.8702, 0.1232, 0.8705, 0.0874, 0.8712, 0.1232, 0.8705, 0.1235, 0.8615, 0.088, 0.8612, 0.02604, 0.4528, 0.01427, 0.4206, 0.007593, 0.4227, 0.01997, 0.4576, 0.4257, 0.26, 0.4139, 0.295, 0.4209, 0.2972, 0.4322, 0.265, 0.2344, 0.8612, 0.2015, 0.862, 0.2014, 0.8704, 0.2342, 0.8704, 0.2508, 0.7911, 0.2474, 0.7915, 0.248, 0.7952, 0.2511, 0.7955, 0.254, 0.7909, 0.2508, 0.7911, 0.2511, 0.7955, 0.254, 0.7942, 0.2505, 0.7867, 0.2475, 0.7876, 0.2474, 0.7915, 0.2508, 0.7911, 0.2537, 0.7874, 0.2505, 0.7867, 0.2508, 0.7911, 0.254, 0.7909, 0.1232, 0.8705, 0.1662, 0.8702, 0.1661, 0.8664, 0.1235, 0.8615, 0.01427, 0.4206, 0.02056, 0.3853, 0.01774, 0.3846, 0.007593, 0.4227, 0.4139, 0.295, 0.4244, 0.3331, 0.4273, 0.3324, 0.4209, 0.2972, 0.2015, 0.862, 0.167, 0.8662, 0.167, 0.8697, 0.2014, 0.8704, 0.9353, 0.05266, 0.9216, 0.02817, 0.9053, 0.05581, 0.9247, 0.08936, 0.3382, 0.6415, 0.3556, 0.6605, 0.4038, 0.6598, 0.4052, 0.6437, 0.8077, 0.07079, 0.806, 0.05358, 0.7581, 0.05314, 0.741, 0.0735, 0.8829, 0.09606, 0.8774, 0.06088, 0.8493, 0.06474, 0.841, 0.1028, 0.9355, 0.09991, 0.9247, 0.08936, 0.8829, 0.09606, 0.8847, 0.1084, 0.8338, 0.1162, 0.841, 0.1028, 0.8174, 0.0707, 0.8119, 0.07913, 0.9216, 0.02817, 0.9091, 0.007057, 0.8953, 0.02481, 0.9053, 0.05581, 0.3556, 0.6605, 0.3691, 0.6811, 0.4031, 0.6809, 0.4038, 0.6598, 0.806, 0.05358, 0.8048, 0.03194, 0.7709, 0.03222, 0.7581, 0.05314, 0.8774, 0.06088, 0.8721, 0.02862, 0.849, 0.03221, 0.8493, 0.06474, 0.9247, 0.08936, 0.9053, 0.05581, 0.8774, 0.06088, 0.8829, 0.09606, 0.841, 0.1028, 0.8493, 0.06474, 0.8252, 0.04341, 0.8174, 0.0707, 0.9053, 0.05581, 0.8953, 0.02481, 0.8721, 0.02862, 0.8774, 0.06088, 0.8493, 0.06474, 0.849, 0.03221, 0.8287, 0.01994, 0.8252, 0.04341, 0.8048, 0.03194, 0.804, 0.02308, 0.7702, 0.01657, 0.7709, 0.03222, 0.532, 0.5024, 0.5078, 0.4923, 0.4887, 0.5173, 0.5057, 0.5296, 0.4032, 0.7234, 0.4028, 0.6979, 0.3701, 0.7035, 0.371, 0.7301, 0.8953, 0.02481, 0.9091, 0.007057, 0.8958, 0.0003336, 0.8613, 0.006966, 0.4031, 0.6809, 0.3691, 0.6811, 0.3701, 0.7035, 0.4028, 0.6979, 0.849, 0.03221, 0.8613, 0.006966, 0.83, 0.007455, 0.8287, 0.01994, 0.8953, 0.02481, 0.8613, 0.006966, 0.849, 0.03221, 0.8721, 0.02862, 0.07055, 0.8725, 0.06283, 0.8733, 0.08011, 0.8984, 0.08464, 0.8985, 0.07031, 0.8446, 0.06457, 0.8398, 0.06283, 0.8733, 0.07055, 0.8725, 0.3407, 0.7603, 0.3152, 0.7633, 0.3068, 0.7942, 0.3342, 0.7947, 0.6405, 0.7135, 0.6388, 0.7404, 0.6577, 0.7413, 0.6656, 0.723, 0.3407, 0.7603, 0.3727, 0.7602, 0.3761, 0.7307, 0.3467, 0.7338, 0.4056, 0.7681, 0.3727, 0.7602, 0.3517, 0.8066, 0.4059, 0.8056, 0.4056, 0.7681, 0.4059, 0.7398, 0.3761, 0.7307, 0.3727, 0.7602, 0.5753, 0.7165, 0.546, 0.72, 0.5575, 0.7464, 0.5795, 0.7436, 0.4167, 0.7872, 0.4181, 0.7504, 0.3907, 0.75, 0.3905, 0.7833, 0.4386, 0.8919, 0.4065, 0.8851, 0.4116, 0.9065, 0.4444, 0.9233, 0.4386, 0.8919, 0.4444, 0.8599, 0.4088, 0.8548, 0.4065, 0.8851, 0.5783, 0.7739, 0.5768, 0.8046, 0.6119, 0.806, 0.611, 0.7733, 0.5783, 0.7739, 0.5491, 0.7677, 0.5455, 0.7959, 0.5768, 0.8046, 0.5783, 0.7739, 0.5795, 0.7436, 0.5575, 0.7464, 0.5491, 0.7677, 0.5783, 0.7739, 0.611, 0.7733, 0.6102, 0.7411, 0.5795, 0.7436, 0.6415, 0.7702, 0.6388, 0.7404, 0.6102, 0.7411, 0.611, 0.7733, 0.6415, 0.7702, 0.6656, 0.7617, 0.6577, 0.7413, 0.6388, 0.7404, 0.08117, 0.6807, 0.0845, 0.6503, 0.05236, 0.6444, 0.05031, 0.6762, 0.8515, 0.6829, 0.8656, 0.7697, 0.9057, 0.7699, 0.896, 0.6831, 0.7715, 0.7135, 0.7616, 0.8015, 0.7981, 0.805, 0.8112, 0.7187, 0.7238, 0.7161, 0.7185, 0.8038, 0.7616, 0.8015, 0.7715, 0.7135, 0.3526, 0.2791, 0.3481, 0.1934, 0.3036, 0.1968, 0.3048, 0.2829, 0.7083, 0.4251, 0.7108, 0.5124, 0.7645, 0.5149, 0.7655, 0.4278, 0.8119, 0.6893, 0.8291, 0.7745, 0.8656, 0.7697, 0.8515, 0.6829, 0.6702, 0.09965, 0.6343, 0.1068, 0.6356, 0.1395, 0.6714, 0.1342, 0.2674, 0.5797, 0.2313, 0.5748, 0.2308, 0.6079, 0.2668, 0.6146, 0.2503, 0.2759, 0.2142, 0.276, 0.2143, 0.3126, 0.2503, 0.3149, 0.8445, 0.1416, 0.8528, 0.1754, 0.8943, 0.1671, 0.8889, 0.1328, 0.8889, 0.1328, 0.8943, 0.1671, 0.9363, 0.162, 0.9337, 0.1273, 0.2658, 0.5433, 0.2299, 0.5407, 0.2313, 0.5748, 0.2674, 0.5797, 0.6714, 0.1342, 0.6356, 0.1395, 0.6347, 0.1756, 0.6706, 0.1727, 0.2501, 0.236, 0.214, 0.2383, 0.2142, 0.276, 0.2503, 0.2759, 0.6104, 0.6067, 0.5779, 0.5949, 0.5595, 0.6192, 0.593, 0.6277, 0.5431, 0.5797, 0.5779, 0.5949, 0.5959, 0.5653, 0.5614, 0.5498, 0.5791, 0.5234, 0.5614, 0.5498, 0.5959, 0.5653, 0.6104, 0.5365, 0.5791, 0.5234, 0.5508, 0.5125, 0.5297, 0.537, 0.5614, 0.5498, 0.5791, 0.5234, 0.5909, 0.5021, 0.5674, 0.4992, 0.5508, 0.5125, 0.3724, 0.8959, 0.3708, 0.9348, 0.4059, 0.9383, 0.4053, 0.8956, 0.3724, 0.8324, 0.3479, 0.8321, 0.3446, 0.8664, 0.3708, 0.8713, 0.5418, 0.8888, 0.5448, 0.8607, 0.5127, 0.8548, 0.5113, 0.8852, 0.5418, 0.8888, 0.5113, 0.8852, 0.5165, 0.9104, 0.5448, 0.9122, 0.702, 0.7811, 0.7051, 0.7847, 0.7051, 0.7302, 0.6952, 0.7471, 0.2395, 0.8909, 0.2351, 0.8916, 0.2417, 0.9224, 0.2456, 0.9192, 0.2456, 0.8628, 0.2417, 0.8612, 0.2351, 0.8916, 0.2395, 0.8909, 0.254, 0.7307, 0.2487, 0.7313, 0.2487, 0.7574, 0.254, 0.7547, 0.5909, 0.5021, 0.5885, 0.497, 0.5629, 0.4939, 0.5674, 0.4992, 0.7134, 0.7135, 0.7086, 0.7144, 0.708, 0.7487, 0.7134, 0.748, 0.5525, 0.8841, 0.5455, 0.8865, 0.5491, 0.9156, 0.5567, 0.9137, 0.08464, 0.815, 0.07824, 0.8103, 0.06457, 0.8398, 0.07031, 0.8446, 0.2508, 0.7841, 0.254, 0.786, 0.254, 0.758, 0.5448, 0.9122, 0.6952, 0.7471, 0.7051, 0.7302, 0.6916, 0.7135, 0.6896, 0.7155, 0.6663, 0.7825, 0.6664, 0.7862, 0.7051, 0.7847, 0.702, 0.7811, 0.7114, 0.7494, 0.708, 0.7511, 0.708, 0.7877, 0.7114, 0.7832, 0.5567, 0.8659, 0.55, 0.8668, 0.5455, 0.8865, 0.5525, 0.8841, 0.1378, 0.7101, 0.1363, 0.6986, 0.1223, 0.6966, 0.126, 0.7081, 0.2456, 0.6988])
me_cube_002.materials.append(mat_npc_material)
me_cube_002.materials.append(mat_pelo)
me_cube_002.materials.append(mat_short)
me_cube_002.materials.append(mat_camisa)
me_cube_002.use_remesh_preserve_volume = False
me_cube_002.use_remesh_preserve_attributes = False
me_cube_002.use_mirror_vertex_groups = False
me_cube_002.update()
arm_armature = bpy.data.armatures.new('Armature')  # bones are not reproduced

# ---- objects
ob_armature = bpy.data.objects.new('Armature', arm_armature)
ob_cube = bpy.data.objects.new('Cube', me_cube_002)

# ---- transforms, parenting, visibility, modifiers, constraints
ob_armature.location = (0.01209, -0.2698, -0.3579)
ob_armature.lineart.crease_threshold = 0.0
ob_cube.parent = ob_armature
ob_cube.matrix_parent_inverse = Matrix(((1.0, 0.0, 0.0, -0.01209), (0.0, 1.0, 0.0, 0.2698), (0.0, 0.0, 1.0, 0.3579), (0.0, 0.0, 0.0, 1.0)))
ob_cube.location = (0.0, 0.0, 0.0)
ob_cube.lineart.crease_threshold = 0.0
_vg = ob_cube.vertex_groups.new(name='Bone')
for _i, _w in zip([4, 5, 15, 18, 19, 22, 23, 25, 29, 30, 31, 36, 37, 38, 39, 40, 41, 42, 43, 44, 45, 46, 47, 48, 49, 50, 51, 52, 53, 54, 55, 56, 57, 58, 59, 60, 61, 62, 64, 65, 66, 67, 69, 70, 71, 72, 73, 74, 75, 76, 138, 139, 140, 141, 142, 143, 144, 145, 146, 147, 148, 149, 150, 151, 152, 153, 161, 162, 170, 180, 181, 183, 192, 193, 206, 207, 208, 212, 213, 215, 217, 218, 220, 226, 229, 230, 232, 237, 238, 239, 240, 241, 242, 243, 244, 245, 246, 247, 248, 249, 250, 251, 252, 253, 254, 255, 256, 257, 258, 259, 260, 261, 262, 263, 264, 265, 266, 267, 268, 269, 270, 271, 272, 273, 274, 275, 276, 277, 279, 280, 281, 282, 283, 284, 286, 287, 288, 289, 290, 291, 292, 293, 294, 356, 357, 358, 359, 360, 361, 362, 363, 364, 365, 366, 367, 368, 369, 370, 371, 372, 373, 374, 375, 376, 377, 378, 379, 387, 388, 398, 401, 411, 412, 413, 415, 416], [0.09564, 0.07332, 0.08638, 0.002586, 0.05394, 0.01012, 0.03942, 0.00213, 0.02614, 0.002623, 0.03004, 0.0281, 0.6399, 0.6632, 0.352, 0.2419, 0.741, 0.1464, 0.06903, 0.8653, 0.7009, 0.7041, 0.005544, 0.1502, 0.09193, 0.2685, 0.09329, 0.2001, 0.7891, 0.7735, 0.2188, 0.5968, 0.2435, 0.7613, 0.06612, 0.184, 0.7252, 0.7237, 0.1881, 0.7476, 0.7399, 0.6189, 0.2269, 0.6043, 0.1437, 0.6207, 0.01502, 0.1278, 0.2967, 0.1065, 0.4021, 0.3122, 0.6794, 0.6927, 0.308, 0.689, 0.7239, 0.6007, 0.5739, 0.6154, 0.5595, 0.5885, 0.5969, 0.2436, 0.205, 0.2088, 0.00134, 0.04943, 0.03136, 0.05595, 0.05626, 0.04725, 0.09515, 0.07425, 0.1081, 0.08758, 0.0531, 0.001908, 0.05368, 0.005321, 0.009992, 0.03857, 0.002397, 0.05986, 0.02579, 0.002256, 0.02935, 0.02872, 0.6317, 0.6556, 0.8891, 0.503, 0.9514, 0.7075, 0.3476, 0.2374, 0.8305, 0.8891, 0.7339, 0.139, 0.06348, 0.8575, 0.6923, 0.6926, 0.009072, 0.1489, 0.5883, 0.8499, 0.09027, 0.2642, 0.9308, 0.09815, 0.2007, 0.897, 0.782, 0.767, 0.2162, 0.5868, 0.7105, 0.9353, 0.2403, 0.7516, 0.06235, 0.1821, 0.8643, 0.7152, 0.7161, 0.9059, 0.1876, 0.8816, 0.7386, 0.7329, 0.9131, 0.61, 0.7212, 0.2235, 0.5921, 0.129, 0.6053, 0.02042, 0.1306, 0.2918, 0.1044, 0.3964, 0.3067, 0.7874, 0.8607, 0.6702, 0.6795, 0.3029, 0.6973, 0.7566, 0.679, 0.7087, 0.5856, 0.5609, 0.5968, 0.4033, 0.2464, 0.5508, 0.5723, 0.581, 0.2425, 0.2072, 0.2327, 0.2108, 0.1148, 0.0006911, 0.04901, 0.05324, 0.03073, 0.001241, 0.05635, 0.0573, 0.05015, 2.712e-05]): _vg.add([_i], _w, 'REPLACE')
_vg = ob_cube.vertex_groups.new(name='Bone.001')
for _i, _w in zip([0, 1, 2, 3, 4, 5, 6, 7, 8, 9, 10, 11, 12, 13, 14, 15, 16, 17, 18, 19, 20, 21, 22, 23, 24, 25, 26, 27, 28, 29, 30, 31, 32, 33, 34, 39, 40, 45, 46, 61, 62, 69, 70, 72, 138, 139, 140, 141, 142, 143, 144, 145, 146, 147, 148, 149, 150, 151, 152, 153, 154, 155, 156, 157, 158, 159, 160, 161, 162, 163, 164, 165, 166, 167, 168, 169, 170, 171, 172, 187, 188, 189, 190, 191, 192, 193, 194, 195, 196, 197, 198, 199, 200, 201, 202, 203, 204, 205, 206, 207, 208, 209, 210, 211, 212, 213, 214, 215, 216, 217, 218, 219, 220, 221, 222, 223, 224, 225, 226, 227, 228, 229, 230, 231, 232, 233, 234, 235, 244, 245, 246, 247, 252, 253, 274, 275, 276, 277, 280, 282, 287, 288, 290, 356, 357, 358, 359, 360, 361, 362, 363, 364, 365, 366, 367, 368, 369, 370, 371, 372, 373, 374, 375, 376, 377, 378, 379, 380, 381, 382, 383, 384, 385, 386, 387, 388, 389, 390, 391, 392, 393, 394, 395, 396, 397, 398, 399, 400, 401, 402, 403, 404], [0.9909, 0.9945, 0.9853, 0.9887, 0.8943, 0.9193, 0.9982, 0.9966, 0.9964, 0.9909, 0.985, 0.9917, 0.9791, 0.9849, 0.9959, 0.9028, 0.9925, 0.9919, 0.9709, 0.9404, 0.9949, 0.9883, 0.9668, 0.9505, 0.9839, 0.9714, 0.9734, 0.9965, 0.9948, 0.9574, 0.9709, 0.9557, 0.9761, 0.9993, 0.9987, 0.03305, 0.001757, 0.07073, 0.05301, 0.008, 0.03341, 0.02759, 0.1366, 0.1208, 0.0558, 0.03466, 0.09877, 0.0803, 0.05663, 0.189, 0.1598, 0.1328, 0.3353, 0.3061, 0.3862, 0.3673, 0.3177, 0.73, 0.7747, 0.7628, 0.9961, 0.9738, 0.9983, 0.9981, 0.9947, 0.997, 0.9873, 0.9716, 0.9451, 0.9956, 0.9982, 0.9975, 0.9994, 0.987, 0.9842, 0.9972, 0.955, 0.994, 0.9987, 0.991, 0.9945, 0.9997, 0.9855, 0.9887, 0.8943, 0.9175, 0.9984, 0.9967, 0.9966, 0.9991, 0.991, 0.9851, 0.992, 0.9794, 0.985, 0.9989, 0.9893, 0.9961, 0.8819, 0.9005, 0.9426, 0.9972, 0.9927, 0.9921, 0.971, 0.9405, 0.9951, 0.9694, 0.9884, 0.9665, 0.9506, 0.9839, 0.971, 0.9735, 0.9966, 0.9986, 0.9952, 0.9912, 0.934, 0.9966, 0.995, 0.9572, 0.9709, 0.9766, 0.9558, 0.9759, 0.9994, 0.9989, 0.03733, 0.005082, 0.0925, 0.05432, 0.07381, 0.05672, 0.04991, 0.01235, 0.03738, 0.005759, 0.004677, 0.0001866, 0.03223, 0.1426, 0.1282, 0.05876, 0.04017, 0.1465, 0.09704, 0.1027, 0.08562, 0.05996, 0.26, 0.2167, 0.1942, 0.1685, 0.14, 0.3434, 0.3184, 0.572, 0.7404, 0.3918, 0.3793, 0.328, 0.7294, 0.7699, 0.7494, 0.758, 0.8776, 0.9964, 0.974, 0.9985, 0.9983, 0.9947, 0.9973, 0.9876, 0.9717, 0.9451, 0.9957, 0.9984, 0.9977, 0.9995, 0.9838, 0.9871, 0.9988, 0.9948, 0.9843, 0.9413, 0.9974, 0.9998, 0.9551, 0.9941, 0.9989, 0.9969]): _vg.add([_i], _w, 'REPLACE')
_vg = ob_cube.vertex_groups.new(name='Bone.002')
for _i, _w in zip([2, 5, 12, 15, 21, 22, 25, 29, 32, 37, 38, 39, 40, 41, 44, 45, 46, 51, 52, 53, 54, 55, 56, 58, 59, 60, 61, 62, 63, 64, 65, 66, 67, 69, 70, 72, 74, 75, 76, 77, 116, 117, 118, 119, 120, 121, 138, 139, 140, 141, 142, 143, 144, 145, 146, 147, 148, 149, 150, 151, 152, 153, 179, 180, 181, 182, 183, 184, 185, 186, 240, 242, 246, 247, 260, 263, 274, 277, 280, 283, 358, 359, 364, 371, 379], [0.0, 0.0, 0.0, 0.0, 0.0, 0.0, 0.0, 0.0, 0.0, 2.518e-13, 3.929e-06, 0.1603, 0.5165, 1.601e-08, 5.262e-08, 1.26e-11, 3.22e-12, 0.8094, 0.7448, 1.549e-10, 7.679e-17, 0.01441, 0.03693, 0.0, 0.9223, 0.7673, 1.806e-11, 6.011e-19, 0.9738, 0.7656, 1.754e-11, 9.247e-18, 9.997e-08, 0.5222, 1.061e-18, 3.973e-13, 0.7997, 0.03291, 0.864, 0.06618, 0.5108, 0.4351, 0.1704, 0.6833, 0.236, 0.08284, 0.003428, 0.09341, 1.222e-06, 8.01e-14, 0.09141, 0.008343, 2.869e-11, 6.598e-13, 2.76e-09, 1.593e-08, 0.0367, 0.0002571, 1.542e-08, 0.0, 0.0, 0.0002496, 0.9165, 0.8828, 0.8646, 0.9798, 0.8631, 0.9395, 0.9839, 0.9516, 0.0, 0.0, 0.02058, 0.0003737, 0.0006393, 0.01545, 0.02643, 8.63e-06, 0.02777, 3.072e-07, 0.01134, 0.0, 0.0, 0.0, 0.0]): _vg.add([_i], _w, 'REPLACE')
_vg = ob_cube.vertex_groups.new(name='Bone.003')
for _i, _w in zip([51, 52, 63, 74, 77, 115, 116, 117, 118, 119, 120, 121, 179, 180, 181, 182, 183, 184, 185, 186], [0.0, 0.0, 0.0, 0.0, 0.892, 0.401, 0.08051, 0.573, 0.8103, 0.04895, 0.1128, 0.3537, 0.006805, 0.05381, 0.07086, 0.0, 0.07874, 0.01045, 0.0, 0.001947]): _vg.add([_i], _w, 'REPLACE')
_vg = ob_cube.vertex_groups.new(name='Bone.004')
for _i, _w in zip([77, 106, 107, 108, 109, 110, 111, 112, 113, 121, 122, 126], [0.03041, 0.9785, 0.9923, 0.9887, 0.9914, 0.9823, 0.9911, 0.9948, 0.9918, 0.02753, 0.0008352, 0.001426]): _vg.add([_i], _w, 'REPLACE')
_vg = ob_cube.vertex_groups.new(name='Bone.005')
for _i, _w in zip([114, 122, 123, 124, 125, 126, 127, 128, 129, 130, 131, 132, 133, 134, 135, 136, 137], [0.9996, 0.9744, 0.9819, 0.9767, 0.9813, 0.9741, 0.9815, 0.9887, 0.9861, 0.9997, 0.9999, 0.9997, 0.9997, 0.9996, 0.9998, 0.9999, 0.9999]): _vg.add([_i], _w, 'REPLACE')
_vg = ob_cube.vertex_groups.new(name='Bone.006')
for _i, _w in zip([192, 193, 207, 226, 237, 238, 239, 240, 244, 245, 246, 247, 248, 251, 252, 253, 254, 255, 256, 258, 260, 261, 262, 263, 264, 265, 266, 267, 268, 270, 271, 272, 273, 274, 275, 276, 277, 278, 279, 280, 281, 282, 283, 284, 287, 288, 290, 291, 292, 293, 294, 295, 334, 335, 336, 337, 338, 339, 356, 357, 358, 359, 360, 361, 362, 363, 364, 365, 366, 367, 368, 369, 370, 371, 372, 373, 374, 375, 376, 377, 378, 379, 398, 411, 412, 413, 414, 415, 416, 417, 418], [0.0, 0.0, 0.0, 0.0, 0.0, 3.111e-15, 2.734e-11, 0.0, 0.01638, 6.638e-11, 0.007309, 0.002637, 9.342e-15, 2.031e-09, 4.389e-14, 2.564e-16, 0.0, 0.0, 0.0, 0.0, 0.008686, 0.04002, 0.03916, 1.644e-05, 1.451e-16, 6.261e-17, 0.000117, 1.08e-07, 0.0, 0.0, 0.0, 0.5111, 0.6747, 0.0008962, 6.221e-22, 1.126e-13, 0.01341, 0.5325, 0.6862, 8.442e-05, 2.518e-23, 5.426e-13, 0.01937, 9.188e-12, 2.729e-05, 2.46e-13, 2.883e-14, 0.0, 0.03509, 1.926e-06, 0.7029, 0.07404, 0.4883, 0.4252, 0.1866, 0.4402, 0.1396, 0.03615, 0.0003433, 9.223e-21, 0.008061, 0.0, 2.874e-15, 2.287e-15, 5.231e-09, 0.0, 0.0, 4.31e-08, 2.653e-09, 3.631e-14, 8.97e-06, 1.898e-05, 0.0, 0.0, 0.0002677, 0.001404, 9.139e-06, 0.0, 0.0, 0.0, 0.003311, 0.0, 0.0, 0.8878, 0.8794, 0.861, 0.9736, 0.5938, 0.9355, 0.9834, 0.9276]): _vg.add([_i], _w, 'REPLACE')
_vg = ob_cube.vertex_groups.new(name='Bone.007')
for _i, _w in zip([238, 239, 261, 262, 278, 284, 292, 295, 333, 334, 335, 336, 337, 338, 339, 411, 412, 413, 414, 415, 416, 417, 418], [0.0, 0.0, 0.0, 0.0, 0.0, 0.0, 0.0, 0.8814, 0.9418, 0.4729, 0.5833, 0.7913, 0.5187, 0.702, 0.8912, 0.001789, 0.05614, 0.07271, 0.0, 0.08077, 0.01821, 0.0, 0.0005635]): _vg.add([_i], _w, 'REPLACE')
_vg = ob_cube.vertex_groups.new(name='Bone.008')
for _i, _w in zip([295, 324, 325, 326, 327, 328, 329, 330, 331, 339, 340, 341, 342, 343, 344, 345, 347], [0.03516, 0.9855, 0.9871, 0.9938, 0.9899, 0.9887, 0.987, 0.9961, 0.9933, 0.009092, 0.003802, 0.03311, 0.4222, 0.0656, 0.06848, 0.05172, 0.1005]): _vg.add([_i], _w, 'REPLACE')
_vg = ob_cube.vertex_groups.new(name='Bone.009')
for _i, _w in zip([332, 340, 341, 342, 343, 344, 345, 346, 347, 348, 349, 350, 351, 352, 353, 354, 355], [1.001, 0.973, 0.9583, 0.5778, 0.9342, 0.9315, 0.9481, 0.9779, 0.8995, 0.9998, 0.9986, 0.9994, 1.004, 0.9996, 1.0, 0.9995, 1.0]): _vg.add([_i], _w, 'REPLACE')
_vg = ob_cube.vertex_groups.new(name='Bone.010')
for _i, _w in zip([42, 43, 49, 57, 71, 236, 237, 238, 239, 240, 241, 243, 248, 249, 250, 251, 254, 255, 256, 257, 258, 259, 261, 262, 264, 265, 266, 267, 268, 269, 270, 271, 284, 285, 286, 289, 291, 292, 293, 302, 303, 304, 305, 306, 307, 405, 406, 407, 408, 409, 410, 411, 418], [0.001964, 0.0004737, 0.003002, 0.01101, 0.008669, 0.9755, 0.9508, 4.691e-12, 1.235e-07, 0.01993, 0.2484, 0.146, 0.0004969, 0.8317, 0.9098, 0.006671, 0.9301, 0.4829, 0.2048, 0.07299, 0.8807, 0.5534, 0.0, 0.002796, 0.0, 0.04603, 0.0, 8.372e-09, 0.0386, 0.008116, 2.984e-08, 0.006705, 3.602e-08, 0.9885, 0.1406, 0.8429, 0.8258, 0.0, 3.456e-13, 0.06464, 0.03502, 0.1059, 0.4394, 0.4493, 0.06208, 0.9621, 0.9576, 0.9399, 0.9431, 0.9449, 0.9434, 0.0, 0.0]): _vg.add([_i], _w, 'REPLACE')
_vg = ob_cube.vertex_groups.new(name='Bone.011')
for _i, _w in zip([296, 297, 298, 299, 300, 301, 302, 303, 304, 305, 306, 307, 308, 310, 311, 312, 313, 314, 317, 318, 319, 405, 406, 407, 408, 409, 410], [0.1019, 0.02178, 0.09011, 0.1936, 0.04899, 0.7289, 0.9329, 0.9343, 0.8735, 0.5447, 0.5326, 0.9081, 0.1297, 0.01198, 0.1852, 0.04273, 0.5755, 0.3581, 0.3895, 0.06715, 0.1065, 0.01407, 0.03063, 0.04981, 0.05101, 0.04926, 0.0527]): _vg.add([_i], _w, 'REPLACE')
_vg = ob_cube.vertex_groups.new(name='Bone.012')
for _i, _w in zip([296, 297, 298, 299, 300, 301, 307, 308, 309, 310, 311, 312, 313, 314, 315, 316, 317, 318, 319, 320, 321, 322, 323], [0.896, 0.9558, 0.9017, 0.8064, 0.947, 0.2734, 0.009366, 0.8687, 0.9747, 0.9662, 0.8147, 0.951, 0.4259, 0.6416, 0.9889, 0.9913, 0.6104, 0.9323, 0.8936, 0.9987, 0.9989, 0.9991, 0.9995]): _vg.add([_i], _w, 'REPLACE')
_vg = ob_cube.vertex_groups.new(name='Bone.013')
for _i, _w in zip([35, 36, 37, 38, 41, 42, 43, 44, 47, 48, 49, 50, 52, 54, 55, 56, 57, 58, 67, 68, 71, 73, 75, 84, 85, 86, 87, 88, 89, 173, 174, 175, 176, 177, 178, 238, 240, 241, 243, 248, 256, 257, 258, 266, 268, 269, 270, 286, 289, 339], [0.976, 0.9516, 0.008316, 0.01057, 1.403e-06, 0.8222, 0.902, 0.001227, 0.9649, 0.836, 0.8784, 0.7096, 0.0004842, 0.05101, 8.082e-07, 5.945e-07, 0.001195, 0.00185, 0.01386, 0.9907, 0.8239, 0.9628, 7.14e-07, 0.08983, 0.04978, 0.07906, 0.441, 0.4481, 0.05104, 0.9513, 0.9666, 0.9351, 0.9384, 0.9491, 0.9482, 0.0, 2.644e-05, 0.246, 0.1444, 0.0, 0.2036, 0.07366, 0.001733, 0.0, 0.005967, 0.006358, 0.009233, 0.1372, 0.001361, 0.0]): _vg.add([_i], _w, 'REPLACE')
_vg = ob_cube.vertex_groups.new(name='Bone.014')
for _i, _w in zip([78, 79, 80, 81, 82, 83, 84, 85, 86, 87, 88, 89, 90, 91, 93, 94, 95, 96, 99, 100, 101, 173, 174, 175, 176, 177, 178], [0.1854, 0.08752, 0.006879, 0.07649, 0.6038, 0.03214, 0.891, 0.9209, 0.9083, 0.5468, 0.5365, 0.931, 0.19, 0.01368, 0.1096, 0.3901, 0.02567, 0.3879, 0.3679, 0.09557, 0.05872, 0.03001, 0.01422, 0.05326, 0.05454, 0.04176, 0.04728]): _vg.add([_i], _w, 'REPLACE')
_vg = ob_cube.vertex_groups.new(name='Bone.015')
for _i, _w in zip([78, 79, 80, 81, 82, 83, 85, 90, 91, 92, 93, 94, 95, 96, 97, 98, 99, 100, 101, 102, 103, 104, 105], [0.8132, 0.9061, 0.9608, 0.9237, 0.394, 0.9608, 0.008021, 0.809, 0.9651, 0.9829, 0.8905, 0.6083, 0.9629, 0.6119, 0.9885, 0.9923, 0.6321, 0.9042, 0.9413, 0.9987, 0.9992, 0.9993, 0.9995]): _vg.add([_i], _w, 'REPLACE')
_m = ob_cube.modifiers.new('Armature', 'ARMATURE')
_m.object = ob_armature

# ---- collection membership
col_collection_1.objects.link(ob_armature)
col_collection_1.objects.link(ob_cube)

# ---- scene / render settings (as saved in the file)
scene.frame_start = 1; scene.frame_end = 60; scene.frame_set(1)
scene.render.engine = 'BLENDER_EEVEE_NEXT'
scene.render.resolution_percentage = 50
scene.render.dither_intensity = 0.0
scene.cycles.use_denoising = False
scene.cycles.samples = 10
scene.cycles.sampling_pattern = 'TABULATED_SOBOL'
scene.cycles.light_sampling_threshold = 0.0
scene.cycles.use_adaptive_sampling = False
scene.cycles.use_light_tree = False
scene.cycles.blur_glossy = 0.0
scene.cycles.volume_bounces = 1
scene.cycles.pixel_filter_type = 'GAUSSIAN'
scene.cycles.sample_clamp_indirect = 0.0
scene.view_settings.view_transform = 'Standard'
bpy.context.view_layer.update()

# ---- added for rendering (the .blend has no active camera and no usable light): camera, sun
cam_auto = bpy.data.cameras.new('AutoCamera')
cam_auto.lens = 50.0
cam_auto.sensor_width = 36.0
cam_auto.clip_end = 1000.0
ob_auto_camera = bpy.data.objects.new('AutoCamera', cam_auto)
scene.collection.objects.link(ob_auto_camera)
ob_auto_camera.location = (7.48078, -9.21801, 6.62678)
ob_auto_camera.rotation_euler = (1.09748, -7.21219e-08, 0.694738)
scene.camera = ob_auto_camera
light_auto_sun = bpy.data.lights.new('AutoSun', 'SUN')
light_auto_sun.energy = 3.0
light_auto_sun.angle = 0.0523599
ob_auto_sun = bpy.data.objects.new('AutoSun', light_auto_sun)
scene.collection.objects.link(ob_auto_sun)
ob_auto_sun.rotation_euler = (0.872665, 0.174533, 0.523599)
bpy.context.view_layer.update()

